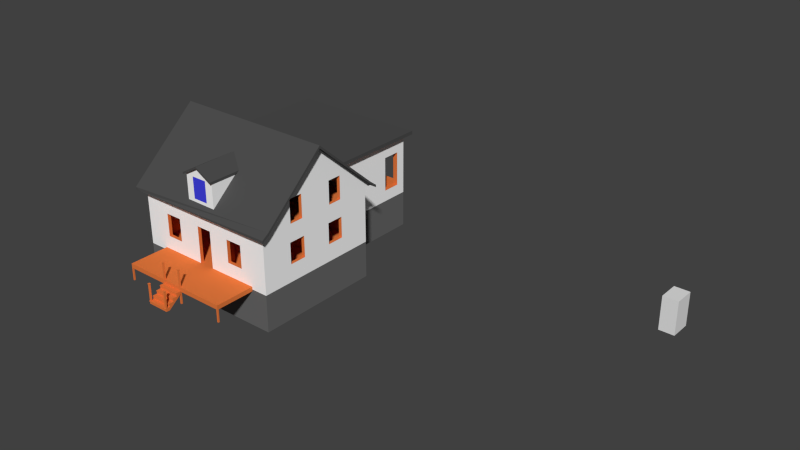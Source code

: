 # Source: masionchezlinda.blend  (saved by Blender 2.77.0; exported with 4.5.12 LTS)
import bpy
from mathutils import Matrix  # noqa: F401  (used for matrix-valued properties, if any)

bpy.ops.wm.read_factory_settings(use_empty=True)
scene = bpy.context.scene
scene.name = 'Scene'

# ---- collections
col_collection_1 = bpy.data.collections.new('Collection 1'); scene.collection.children.link(col_collection_1)

# ---- materials (node trees are filled in below, after node groups)
mat_wood = bpy.data.materials.new('Wood')
mat_wood.alpha_threshold = 0.0
mat_wood.use_transparent_shadow = False
mat_wood.diffuse_color = (0.8, 0.1965, 0.04864, 1.0)
mat_wood.roughness = 0.5
mat_wood.specular_intensity = 1.0
mat_extwalls = bpy.data.materials.new('ExtWalls')
mat_extwalls.alpha_threshold = 0.0
mat_extwalls.use_transparent_shadow = False
mat_extwalls.diffuse_color = (1.0, 1.0, 1.0, 1.0)
mat_extwalls.roughness = 0.5
mat_roof = bpy.data.materials.new('Roof')
mat_roof.alpha_threshold = 0.0
mat_roof.use_transparent_shadow = False
mat_roof.diffuse_color = (0.07658, 0.07658, 0.07658, 1.0)
mat_roof.roughness = 0.5
mat_black_wood = bpy.data.materials.new('Black Wood')
mat_black_wood.alpha_threshold = 0.0
mat_black_wood.use_transparent_shadow = False
mat_black_wood.diffuse_color = (0.0, 0.0, 0.0, 1.0)
mat_black_wood.roughness = 0.5
mat_glass = bpy.data.materials.new('Glass')
mat_glass.alpha_threshold = 0.0
mat_glass.use_transparent_shadow = False
mat_glass.diffuse_color = (0.05571, 0.0576, 0.8, 1.0)
mat_glass.roughness = 0.5
mat_concrete = bpy.data.materials.new('Concrete')
mat_concrete.alpha_threshold = 0.0
mat_concrete.use_transparent_shadow = False
mat_concrete.diffuse_color = (0.1424, 0.1424, 0.1424, 1.0)
mat_concrete.roughness = 0.5
mat_concrete.specular_intensity = 0.0

# ---- material node trees

# ---- world
world_world = bpy.data.worlds.new('World'); scene.world = world_world
world_world.color = (0.05088, 0.05088, 0.05088)
world_world.use_sun_shadow = False
world_world.sun_shadow_jitter_overblur = 0.0
world_world.cycles.sampling_method = 'NONE'
world_world.cycles.sample_map_resolution = 256

# ---- meshes
me_cube = bpy.data.meshes.new('Cube')
me_cube.from_pydata([(-10.3, -7.692, -3.619), (-10.3, -7.692, 3.325), (-10.3, 0.6818, -3.619), (-10.3, 0.6818, 3.325), (-4.267, -7.692, -3.619), (-4.267, -7.692, 3.325), (-4.267, 0.6818, -3.619), (-4.267, 0.6818, 3.325)], [], [(1, 3, 2, 0), (3, 7, 6, 2), (7, 5, 4, 6), (5, 1, 0, 4), (0, 2, 6, 4), (5, 7, 3, 1)])
me_cube.use_remesh_preserve_volume = False
me_cube.use_remesh_preserve_attributes = False
me_cube.use_mirror_vertex_groups = False
me_cube.update()
me_1 = bpy.data.meshes.new('1')
me_1.from_pydata([(-7.075, 6.352, 3.0), (-7.075, 7.803, 3.0), (-7.075, 7.803, 11.0), (-7.075, 6.352, 11.0), (3.681, 6.352, 11.0), (3.681, 6.352, 3.0), (12.85, 6.352, 3.0), (12.85, 6.352, 11.54), (-18.42, 6.352, 11.54), (3.681, 7.803, 3.0), (-27.24, 7.803, 3.0), (-26.97, 7.803, 4.614), (-21.7, 7.803, 4.614), (-21.7, 7.803, 11.46), (19.35, 7.803, 12.17), (19.35, 7.803, 3.0), (3.681, 7.803, 11.0), (-26.97, 7.803, 11.46), (-27.24, 7.803, 12.17), (12.82, -10.6, 3.0), (12.82, -9.617, 3.0), (12.85, -4.935, 3.0), (12.85, -4.935, 10.0), (-18.42, -39.68, 11.54), (12.82, -39.68, 11.54), (-18.42, -10.26, 6.579), (-18.42, -22.73, 5.766), (-18.42, -29.18, 5.766), (-18.42, -39.68, 3.0), (-18.42, -4.889, 9.816), (-18.42, -4.889, 6.579), (19.35, 45.95, 3.0), (-20.09, 45.95, 3.0), (-20.09, 47.89, 3.0), (-26.33, 47.89, 3.0), (-26.33, 45.95, 3.0), (-27.24, 45.95, 3.0), (-27.24, 45.95, 12.17), (-27.24, 9.476, 4.614), (-27.24, 9.476, 11.46), (-27.24, 16.65, 11.46), (19.35, 45.95, 12.17), (19.35, 37.26, 11.41), (19.35, 37.26, 4.698), (19.35, 44.23, 11.41), (5.727, -39.68, 3.0), (11.73, -39.68, 3.0), (12.82, -39.68, 3.0), (12.82, -32.62, 3.0), (12.82, -27.86, 3.0), (12.82, -22.68, 3.0), (7.978, -22.68, 3.0), (12.82, -10.6, 2.5), (13.5, -9.617, 3.0), (13.57, -4.935, 3.0), (11.73, -39.68, 10.0), (5.727, -39.68, 10.0), (-9.859, -39.68, 9.869), (-9.859, -39.68, 5.544), (-18.42, -4.831, 17.58), (-18.42, -16.66, 24.01), (-18.42, -23.23, 17.58), (-18.42, -23.23, 13.16), (-18.42, -28.61, 13.16), (-18.42, -10.22, 13.16), (-18.42, -10.22, 17.58), (-18.42, -29.18, 9.858), (-18.42, -22.73, 9.858), (12.82, -9.617, 10.0), (12.82, -27.86, 10.0), (-19.72, -4.889, 6.579), (-19.72, -10.26, 6.579), (-18.42, -10.26, 9.816), (-19.72, -22.73, 5.766), (-19.72, -29.18, 5.766), (-19.72, -4.889, 9.816), (-27.24, 16.65, 4.614), (-27.24, 37.03, 4.614), (-27.24, 37.03, 11.46), (-6.35, 45.95, 4.675), (-7.102, 45.95, 4.675), (-19.18, 45.95, 4.675), (6.544, 45.95, 4.675), (6.544, 45.95, 11.62), (5.726, 45.95, 11.62), (5.726, 45.95, 4.675), (-20.09, 45.95, 10.0), (-20.09, 47.89, 10.0), (-20.09, 47.89, 2.5), (-26.33, 47.89, 2.5), (-26.33, 47.89, 10.0), (-26.33, 45.95, 10.0), (-19.18, 45.95, 11.62), (-7.102, 45.95, 11.62), (-29.0, 9.476, 4.614), (-29.0, 9.476, 11.46), (-29.0, 16.65, 11.46), (18.62, 45.95, 11.62), (18.62, 45.95, 4.675), (19.35, 44.23, 4.698), (21.29, 44.23, 11.41), (21.29, 37.26, 11.41), (21.29, 37.26, 4.698), (-3.412, -39.68, 5.544), (-3.412, -39.68, 9.869), (5.727, -41.02, 3.0), (11.73, -41.02, 3.0), (12.82, -32.62, 10.0), (13.54, -27.86, 3.0), (13.54, -32.62, 3.0), (12.82, -22.68, 2.5), (7.978, -22.68, 2.5), (3.675, 6.352, 2.5), (35.98, 6.352, 2.5), (12.82, -12.0, 2.5), (13.57, -4.935, 10.0), (13.5, -9.617, 10.0), (13.57, 6.352, 3.0), (13.5, -11.05, 3.0), (35.98, -11.03, 3.0), (35.98, 6.352, 3.0), (11.73, -41.02, 10.0), (5.727, -41.02, 10.0), (-9.859, -41.02, 9.869), (-9.859, -41.02, 5.544), (-19.72, -10.22, 17.58), (-19.72, -4.831, 17.58), (-18.42, -4.831, 13.16), (-18.42, 6.352, 13.49), (-18.42, -39.68, 13.49), (-18.42, -28.61, 17.58), (-19.72, -23.23, 17.58), (-19.72, -23.23, 15.3), (-19.72, -23.23, 13.16), (-19.72, -28.61, 13.16), (-19.72, -10.22, 13.16), (-19.72, -29.18, 9.858), (-19.72, -22.73, 9.858), (-19.72, -10.26, 9.816), (-19.72, 5.836, 12.17), (-19.72, 5.836, 3.0), (-19.72, 5.836, 2.5), (-19.72, -41.02, 2.5), (-19.72, -41.02, 3.0), (-29.0, 16.65, 4.614), (-27.24, 44.21, 11.46), (-27.24, 44.21, 4.614), (-29.0, 37.03, 4.614), (-29.0, 37.03, 5.942), (-29.0, 37.03, 11.46), (5.726, 47.89, 4.675), (-6.35, 47.89, 4.675), (-6.35, 45.95, 11.62), (-7.102, 47.89, 4.675), (-19.18, 47.89, 4.675), (6.544, 47.89, 4.675), (6.544, 47.89, 11.62), (5.726, 47.89, 11.62), (-29.0, 47.89, 12.17), (-6.35, 47.89, 11.62), (-7.102, 47.89, 11.62), (-19.18, 47.89, 11.62), (-29.0, 47.89, 3.0), (-29.0, 47.89, 2.5), (-29.0, 47.89, 2.784), (21.29, 47.89, 2.5), (21.29, 47.89, 3.0), (21.29, 47.89, -1.0), (21.29, 47.89, -4.5), (-20.09, 47.89, -4.5), (-26.33, 47.89, -4.5), (-29.0, 47.89, -4.5), (-29.0, 47.89, 1.913), (-29.0, 47.89, 14.37), (-29.0, 41.93, 4.614), (-29.0, 44.21, 4.614), (-29.0, 44.21, 11.46), (-29.0, 5.836, 3.0), (-29.0, 5.836, 12.17), (-29.0, 5.836, 14.37), (18.62, 47.89, 11.62), (18.62, 47.89, 4.675), (21.29, 44.23, 4.698), (21.29, 7.803, 12.17), (21.29, 7.803, 3.0), (21.29, 7.803, 2.5), (-3.412, -41.02, 5.544), (-3.412, -41.02, 9.869), (13.54, -32.62, 10.0), (13.54, -39.68, 3.0), (35.98, -39.68, 3.0), (35.98, -11.65, 3.0), (13.54, -11.67, 3.0), (13.54, -27.86, 10.0), (8.778, -39.68, 2.5), (-18.42, -39.68, 2.5), (3.675, 6.352, -4.5), (35.98, 6.352, -4.5), (35.98, -39.68, 2.5), (35.98, 6.352, 11.54), (13.57, 6.352, 11.54), (13.5, -11.05, 11.54), (35.98, -11.03, 11.54), (35.98, -10.91, 5.803), (35.98, -4.467, 5.803), (35.98, -4.467, 9.807), (-19.72, -41.02, 13.06), (-19.72, -41.02, 12.17), (19.88, -41.02, 5.544), (19.88, -41.02, 9.869), (26.33, -41.02, 9.869), (37.29, -41.02, 12.17), (37.29, -41.02, 13.06), (-19.72, -4.831, 13.16), (-19.72, 5.836, 13.55), (-19.72, 5.836, 13.06), (-19.72, -28.61, 17.58), (-19.72, -28.61, 14.35), (-19.72, -41.06, 13.06), (-19.72, -16.65, 24.32), (-22.27, 5.836, 14.37), (-26.97, 5.836, 4.614), (-26.97, 5.836, 11.46), (-21.7, 5.836, 11.46), (-29.0, 5.836, 2.5), (-21.7, 5.836, 4.614), (-19.72, 5.836, -4.5), (-19.72, -41.02, -4.5), (37.29, -41.02, 2.5), (37.29, -41.02, 3.0), (21.29, 47.89, 14.37), (21.29, 47.89, 12.17), (21.29, 7.803, -4.5), (-29.0, 5.836, -4.5), (-30.92, 4.368, 14.37), (-30.92, 50.63, 14.37), (21.29, 7.803, 14.37), (21.29, 7.803, 13.06), (37.29, 7.803, 13.06), (37.29, 7.803, 12.17), (37.29, 7.803, 3.0), (37.29, 7.803, 2.5), (13.54, -11.67, 11.54), (13.54, -39.68, 11.54), (35.98, -39.68, 11.54), (19.88, -39.68, 5.544), (26.33, -39.68, 5.544), (26.33, -39.68, 9.869), (35.98, -29.07, 5.803), (35.98, -22.63, 5.803), (35.98, -22.63, 9.807), (35.98, -11.65, 11.54), (35.98, -39.68, -4.5), (-18.42, -39.68, -4.5), (-18.42, 7.803, 2.5), (-18.42, 7.803, -4.5), (-27.24, 7.803, 2.5), (-27.24, 29.49, 2.5), (3.675, 29.49, 2.5), (3.675, 29.49, -4.5), (-27.24, 29.49, -4.5), (-27.24, 7.803, -4.5), (35.98, -10.91, 9.807), (37.29, -10.91, 5.803), (37.29, -4.467, 5.803), (37.29, -4.467, 9.807), (37.29, -43.69, 13.06), (-19.72, -43.69, 13.06), (26.33, -41.02, 5.544), (19.88, -39.68, 9.869), (37.29, -29.07, 9.807), (37.29, -22.63, 9.807), (37.29, -10.91, 9.807), (37.29, -40.97, 14.2), (37.29, -42.16, 13.8), (37.29, -43.69, 13.55), (37.29, -29.07, 5.803), (-22.27, -16.64, 24.17), (-19.72, -30.21, 18.22), (-22.27, 4.368, 14.37), (37.29, -41.02, -4.5), (37.29, -22.63, 5.803), (23.38, 50.63, 14.37), (37.29, 7.803, -4.5), (-30.92, 4.368, 15.08), (-30.92, 50.63, 15.08), (23.38, 6.533, 14.37), (37.29, 10.44, 13.09), (21.29, 10.44, 13.09), (37.29, -10.22, 13.16), (37.29, 10.44, 13.56), (37.29, 8.781, 13.81), (37.29, 7.716, 14.13), (37.29, -16.64, 25.05), (37.29, -4.831, 17.58), (37.29, -4.831, 13.16), (35.98, -29.07, 9.807), (35.98, -10.22, 13.16), (35.98, -4.831, 13.16), (35.98, -4.831, 17.58), (37.29, -28.52, 13.16), (37.29, -28.52, 17.58), (37.29, -23.14, 17.58), (37.29, -30.24, 18.93), (40.07, -43.69, 13.06), (40.07, -43.69, 13.55), (-22.27, -41.06, 13.06), (23.38, 50.63, 15.08), (40.07, 7.803, 14.56), (23.38, 4.368, 14.37), (21.29, 10.44, 13.56), (37.29, -10.22, 17.58), (37.29, -23.14, 13.16), (40.07, 10.44, 13.09), (40.07, 7.827, 14.09), (35.98, -39.68, 14.2), (35.98, -28.52, 14.2), (35.98, -28.52, 13.16), (35.98, -23.14, 13.16), (35.98, -23.14, 14.2), (35.98, -11.65, 14.2), (35.98, -10.22, 17.58), (35.98, -11.03, 20.96), (-22.27, -16.64, 25.32), (35.98, -28.52, 17.58), (35.98, -23.14, 17.58), (40.07, -41.06, 14.43), (40.07, -41.04, 13.9), (40.07, -16.64, 24.8), (40.07, -16.64, 25.32), (-22.27, -30.34, 17.97), (-22.27, -43.69, 13.06), (40.07, 10.44, 13.56), (35.98, -24.0, 21.16), (-22.27, -41.06, 14.43), (-22.27, -43.69, 13.55), (7.273, -22.68, 3.0), (7.273, -22.68, 11.54), (7.305, -10.6, 11.54), (7.305, -10.6, 3.0), (7.978, -22.68, 11.54), (12.83, -10.6, 11.54), (12.82, -10.6, 10.0), (7.978, -10.6, 10.0), (7.978, -10.6, 3.0), (7.978, -11.27, 10.0), (7.978, -11.27, 11.54), (12.82, -11.27, 11.54), (12.82, -11.27, 10.0), (7.978, -27.86, 3.0), (7.978, -10.6, 2.5), (7.978, -12.0, 2.5), (12.82, -12.0, 2.0), (12.82, -13.0, 2.0), (12.82, -13.0, 1.5), (12.82, -14.0, 1.5), (12.82, -14.0, 1.0), (12.82, -15.0, 1.0), (12.82, -15.0, 0.5), (12.82, -16.0, 0.5), (12.82, -16.0, 0.0), (12.82, -17.0, 0.0), (12.82, -17.0, -0.5), (12.82, -18.0, -0.5), (12.82, -18.0, -1.0), (12.82, -19.0, -1.0), (12.82, -19.0, -1.5), (12.82, -20.0, -1.5), (12.82, -20.0, -2.0), (12.82, -21.0, -2.0), (12.82, -21.0, -2.5), (12.82, -22.0, -2.5), (12.82, -22.0, -3.0), (12.82, -23.0, -3.0), (12.82, -23.0, -3.5), (12.82, -24.0, -3.5), (12.82, -24.0, -4.0), (12.82, -25.0, -4.0), (12.82, -25.0, -4.5), (7.978, -25.0, -4.5), (7.978, -25.0, -4.0), (7.978, -24.0, -4.0), (7.978, -24.0, -3.5), (7.978, -23.0, -3.5), (7.978, -23.0, -3.0), (7.978, -22.0, -3.0), (7.978, -22.0, -2.5), (7.978, -21.0, -2.5), (7.978, -21.0, -2.0), (7.978, -20.0, -2.0), (7.978, -20.0, -1.5), (7.978, -19.0, -1.5), (7.978, -19.0, -1.0), (7.978, -18.0, -1.0), (7.978, -18.0, -0.5), (7.978, -17.0, -0.5), (7.978, -17.0, 0.0), (7.978, -16.0, 0.0), (7.978, -16.0, 0.5), (7.978, -15.0, 0.5), (7.978, -15.0, 1.0), (7.978, -14.0, 1.0), (7.978, -14.0, 1.5), (7.978, -13.0, 1.5), (7.978, -13.0, 2.0), (7.978, -12.0, 2.0), (-18.42, 6.352, 3.0), (-18.42, 6.352, 2.5), (23.38, 4.368, 15.08), (-22.27, 4.368, 15.08), (-19.72, 4.368, 14.37), (30.87, -56.34, -0.2142), (30.87, -41.06, 2.179), (30.87, -56.34, 2.179), (-12.09, -56.34, -0.2142), (30.87, -41.02, 3.0), (30.87, -56.34, 3.0), (-12.09, -56.34, 2.179), (-12.09, -41.02, 2.179), (-12.09, -41.02, 3.0), (-12.09, -56.34, 3.0), (12.92, -56.34, 2.179), (4.634, -56.34, 2.179), (12.92, -56.34, 1.734), (12.92, -61.3, -0.2248), (4.634, -61.3, -0.2248), (4.634, -56.34, 1.734), (12.92, -56.34, 2.114), (12.92, -58.0, 2.114), (12.92, -58.0, 1.615), (12.92, -58.0, 1.473), (12.92, -59.59, 1.473), (12.92, -59.59, 0.9862), (12.92, -59.59, 0.8437), (12.92, -61.18, 0.8437), (12.92, -61.18, 0.3807), (12.92, -61.18, 0.2263), (12.92, -62.7, 0.2263), (12.92, -62.7, -0.2248), (4.634, -62.7, -0.2248), (4.634, -62.7, 0.2263), (4.634, -61.18, 0.2263), (4.634, -61.18, 0.3807), (4.634, -61.18, 0.8437), (4.634, -59.59, 0.8437), (4.634, -59.59, 0.9862), (4.634, -59.59, 1.473), (4.634, -58.0, 1.473), (4.634, -58.0, 1.615), (4.634, -58.0, 2.114), (4.634, -56.34, 2.114), (12.92, -56.32, 2.257), (12.92, -58.12, 2.257), (12.92, -58.12, 2.114), (12.92, -59.78, 1.473), (12.92, -59.78, 1.615), (12.92, -61.35, 0.8437), (12.92, -61.35, 0.9862), (12.92, -62.94, 0.2263), (12.92, -62.22, 0.3807), (12.92, -62.73, 0.3807), (12.92, -62.94, 0.3807), (4.634, -62.94, 0.2263), (4.634, -62.94, 0.3807), (4.634, -61.35, 0.8437), (4.634, -61.35, 0.9862), (4.634, -59.78, 1.473), (4.634, -59.78, 1.615), (4.634, -56.32, 2.257), (4.634, -58.12, 2.257), (4.634, -58.12, 2.114), (12.26, -62.22, 0.3807), (12.26, -62.22, 3.478), (12.92, -62.22, 3.478), (12.92, -62.73, 3.478), (12.26, -62.73, 0.3807), (12.26, -62.73, 3.478), (12.92, -62.12, 3.478), (12.26, -62.12, 3.478), (12.14, -62.12, 3.478), (12.98, -62.12, 3.478), (12.26, -62.82, 3.478), (12.14, -62.82, 3.478), (12.98, -62.82, 3.478), (12.92, -62.82, 3.478), (12.98, -62.12, 3.61), (12.98, -62.82, 3.61), (12.14, -62.82, 3.61), (12.14, -62.12, 3.61), (5.331, -62.22, 0.3807), (4.666, -62.22, 0.3807), (4.666, -62.22, 3.478), (5.331, -62.22, 3.478), (5.331, -62.73, 3.478), (5.331, -62.73, 0.3807), (4.666, -62.73, 0.3807), (4.666, -62.73, 3.478), (5.331, -62.12, 3.478), (4.666, -62.12, 3.478), (4.551, -62.12, 3.478), (5.386, -62.12, 3.478), (4.666, -62.82, 3.478), (4.551, -62.82, 3.478), (5.386, -62.82, 3.478), (5.331, -62.82, 3.478), (5.386, -62.12, 3.61), (5.386, -62.82, 3.61), (4.551, -62.82, 3.61), (4.551, -62.12, 3.61), (12.92, -55.79, 2.982), (12.26, -55.79, 2.982), (12.26, -55.79, 6.08), (12.92, -55.79, 6.08), (12.92, -56.3, 6.08), (12.92, -56.3, 2.982), (12.26, -56.3, 2.982), (12.26, -56.3, 6.08), (12.92, -55.7, 6.08), (12.26, -55.7, 6.08), (12.14, -55.7, 6.08), (12.98, -55.7, 6.08), (12.26, -56.39, 6.08), (12.14, -56.39, 6.08), (12.98, -56.39, 6.08), (12.92, -56.39, 6.08), (12.98, -55.7, 6.212), (12.98, -56.39, 6.212), (12.14, -56.39, 6.212), (12.14, -55.7, 6.212), (5.331, -55.79, 2.982), (4.666, -55.79, 2.982), (4.666, -55.79, 6.08), (5.331, -55.79, 6.08), (5.331, -56.3, 6.08), (5.331, -56.3, 2.982), (4.666, -56.3, 2.982), (4.666, -56.3, 6.08), (5.331, -55.7, 6.08), (4.666, -55.7, 6.08), (4.551, -55.7, 6.08), (5.386, -55.7, 6.08), (4.666, -56.39, 6.08), (4.551, -56.39, 6.08), (5.331, -56.39, 6.08), (5.386, -56.39, 6.08), (5.386, -55.7, 6.212), (5.386, -56.39, 6.212), (4.551, -56.39, 6.212), (4.551, -55.7, 6.212), (-29.0, 66.42, 0.2146), (-29.0, 66.21, 0.2146), (-29.0, 64.69, 0.2146), (-29.0, 64.69, 0.3218), (-29.0, 66.42, 0.3218), (-19.65, 66.42, 0.3218), (-19.65, 66.42, 0.2146), (-29.0, 59.87, 1.913), (-29.0, 59.87, 2.121), (-29.0, 61.51, 2.121), (-29.0, 61.51, 1.605), (-29.0, 61.51, 1.468), (-29.0, 63.01, 1.468), (-29.0, 63.01, 0.9582), (-29.0, 63.01, 0.8494), (-29.0, 64.69, 0.8494), (-29.0, 66.21, -0.2142), (-29.0, 64.74, -0.2142), (-29.0, 59.87, 1.699), (-19.65, 64.69, 0.3218), (-19.65, 64.69, 0.2146), (-19.65, 66.21, 0.2146), (-19.65, 59.87, 1.699), (-19.65, 59.87, 1.913), (-29.0, 61.64, 2.121), (-29.0, 59.87, 2.258), (-29.0, 61.64, 2.258), (-19.65, 61.51, 2.121), (-19.65, 61.51, 1.605), (-29.0, 63.27, 1.468), (-29.0, 63.27, 1.605), (-19.65, 63.01, 1.468), (-19.65, 63.01, 0.9582), (-29.0, 64.83, 0.8494), (-29.0, 64.83, 0.9582), (-19.65, 64.69, 0.8494), (-19.65, 66.21, -0.2142), (-19.65, 64.74, -0.2142), (-19.65, 63.01, 0.8494), (-19.65, 61.51, 1.468), (-19.65, 59.87, 2.121), (-19.65, 61.64, 2.258), (-19.65, 61.64, 2.121), (-19.65, 59.87, 2.258), (-19.65, 63.27, 1.605), (-19.65, 63.27, 1.468), (-19.65, 64.83, 0.9582), (-19.65, 64.83, 0.8494), (-29.0, 59.17, 1.913), (-19.65, 59.17, 1.913), (-19.65, 47.89, 1.913), (-29.0, 59.87, 2.784), (-19.65, 59.87, 2.784), (-19.65, 47.89, 2.784), (-28.43, 59.87, 1.699), (-28.43, 59.87, -0.2142), (-29.0, 59.87, -0.2142), (-28.43, 59.17, -0.2142), (-29.0, 59.17, -0.2142), (-28.43, 59.87, 1.913), (-28.43, 59.17, 1.913), (-19.65, 59.87, -0.2142), (-20.27, 59.87, -0.2142), (-20.27, 59.87, 1.699), (-19.65, 59.17, -0.2142), (-20.27, 59.17, -0.2142), (-20.27, 59.17, 1.913), (-20.27, 59.87, 1.913), (-28.28, 66.24, 0.3175), (-28.95, 66.24, 0.3175), (-28.95, 66.24, 3.415), (-28.28, 66.24, 3.415), (-28.28, 65.73, 3.415), (-28.28, 65.73, 0.3175), (-28.95, 65.73, 0.3175), (-28.95, 65.73, 3.415), (-28.28, 66.33, 3.415), (-28.95, 66.33, 3.415), (-29.06, 66.33, 3.415), (-28.23, 66.33, 3.415), (-28.95, 65.64, 3.415), (-29.06, 65.64, 3.415), (-28.23, 65.64, 3.415), (-28.28, 65.64, 3.415), (-28.23, 66.33, 3.547), (-28.23, 65.64, 3.547), (-29.06, 65.64, 3.547), (-29.06, 66.33, 3.547), (-19.73, 66.24, 0.3175), (-20.4, 66.24, 0.3175), (-20.4, 66.24, 3.415), (-19.73, 66.24, 3.415), (-19.73, 65.73, 3.415), (-19.73, 65.73, 0.3175), (-20.4, 65.73, 0.3175), (-20.4, 65.73, 3.415), (-19.73, 66.33, 3.415), (-20.4, 66.33, 3.415), (-20.51, 66.33, 3.415), (-19.68, 66.33, 3.415), (-20.4, 65.64, 3.415), (-20.51, 65.64, 3.415), (-19.68, 65.64, 3.415), (-19.73, 65.64, 3.415), (-19.68, 66.33, 3.547), (-19.68, 65.64, 3.547), (-20.51, 65.64, 3.547), (-20.51, 66.33, 3.547), (-19.73, 59.7, 2.765), (-20.4, 59.7, 2.765), (-20.4, 59.7, 5.862), (-19.73, 59.7, 5.862), (-19.73, 59.19, 5.862), (-19.73, 59.19, 2.765), (-20.4, 59.19, 2.765), (-20.4, 59.19, 5.862), (-19.73, 59.79, 5.862), (-20.4, 59.79, 5.862), (-20.51, 59.79, 5.862), (-19.68, 59.79, 5.862), (-20.4, 59.1, 5.862), (-20.51, 59.1, 5.862), (-19.68, 59.1, 5.862), (-19.73, 59.1, 5.862), (-19.68, 59.79, 5.995), (-19.68, 59.1, 5.995), (-20.51, 59.1, 5.995), (-20.51, 59.79, 5.995), (-28.27, 59.7, 2.765), (-28.94, 59.7, 2.765), (-28.94, 59.7, 5.862), (-28.27, 59.7, 5.862), (-28.27, 59.19, 5.862), (-28.27, 59.19, 2.765), (-28.94, 59.19, 2.765), (-28.94, 59.19, 5.862), (-28.27, 59.79, 5.862), (-28.94, 59.79, 5.862), (-29.05, 59.79, 5.862), (-28.22, 59.79, 5.862), (-28.94, 59.1, 5.862), (-29.05, 59.1, 5.862), (-28.22, 59.1, 5.862), (-28.27, 59.1, 5.862), (-28.22, 59.79, 5.995), (-28.22, 59.1, 5.995), (-29.05, 59.1, 5.995), (-29.05, 59.79, 5.995), (14.77, -41.06, 14.43), (14.77, -41.06, 19.37), (11.56, -41.06, 19.14), (11.56, -41.06, 15.14), (5.656, -41.06, 15.14), (5.608, -41.06, 19.14), (2.642, -41.06, 19.37), (2.642, -41.06, 14.43), (14.77, -29.67, 19.37), (8.706, -41.06, 21.1), (2.642, -29.67, 19.37), (15.22, -24.54, 19.25), (15.22, -41.06, 19.25), (14.77, -42.1, 19.37), (8.706, -42.1, 21.1), (8.706, -24.54, 21.1), (15.22, -42.1, 19.25), (15.22, -24.54, 19.6), (15.22, -41.06, 19.6), (15.22, -42.1, 19.6), (2.642, -42.1, 19.37), (8.706, -42.1, 21.45), (2.023, -42.1, 19.6), (2.023, -42.1, 19.25), (2.023, -24.54, 19.6), (2.023, -41.06, 19.25), (2.023, -24.54, 19.25), (8.706, -24.54, 21.45), (8.706, -41.06, 21.45), (2.023, -41.06, 19.6), (30.87, -55.8, -0.2142), (30.3, -56.34, -0.2142), (30.3, -55.8, -0.2142), (30.87, -55.8, 2.179), (30.3, -56.34, 2.179), (30.3, -55.8, 2.179), (-11.6, -56.34, -0.2142), (-12.09, -55.8, -0.2142), (-11.6, -55.8, -0.2142), (-11.6, -56.34, 2.179), (-12.09, -55.8, 2.179), (-11.6, -55.8, 2.179), (12.92, -55.79, -0.2142), (12.26, -55.79, -0.2142), (12.92, -56.3, -0.2142), (12.26, -56.3, -0.2142), (5.331, -55.79, -0.2142), (4.666, -55.79, -0.2142), (5.331, -56.3, -0.2142), (4.666, -56.3, -0.2142), (7.978, -24.0, -4.5), (12.82, -24.0, -4.5), (12.82, -10.6, 2.0), (7.978, -10.6, 2.0), (12.82, -27.0, 3.0), (12.82, -27.0, 3.5), (12.82, -26.0, 3.5), (12.82, -26.0, 4.0), (12.82, -25.0, 4.0), (12.82, -25.0, 4.5), (12.82, -24.0, 4.5), (12.82, -24.0, 5.0), (12.82, -23.0, 5.0), (12.82, -23.0, 5.5), (12.82, -22.0, 5.5), (12.82, -22.0, 6.0), (12.82, -21.0, 6.0), (12.82, -21.0, 6.5), (12.82, -20.0, 6.5), (12.82, -20.0, 7.0), (12.82, -19.0, 7.0), (12.82, -19.0, 7.5), (12.82, -18.0, 7.5), (12.82, -18.0, 8.0), (7.978, -18.0, 8.0), (7.978, -18.0, 7.5), (7.978, -19.0, 7.5), (7.978, -19.0, 7.0), (7.978, -20.0, 7.0), (7.978, -20.0, 6.5), (7.978, -21.0, 6.5), (7.978, -21.0, 6.0), (7.978, -22.0, 6.0), (7.978, -22.0, 5.5), (7.978, -23.0, 5.5), (7.978, -23.0, 5.0), (7.978, -24.0, 5.0), (7.978, -24.0, 4.5), (7.978, -25.0, 4.5), (7.978, -25.0, 4.0), (7.978, -26.0, 4.0), (7.978, -26.0, 3.5), (7.978, -27.0, 3.5), (7.978, -27.0, 3.0), (12.82, -17.0, 8.0), (12.82, -17.0, 8.5), (12.82, -16.0, 8.5), (12.82, -16.0, 9.0), (12.82, -15.0, 9.0), (12.82, -15.0, 9.5), (12.82, -14.0, 9.5), (12.82, -14.0, 10.0), (12.82, -13.0, 10.0), (12.82, -13.0, 10.5), (12.82, -12.0, 10.5), (12.82, -11.94, 11.02), (7.978, -11.94, 11.02), (7.978, -12.0, 10.5), (7.978, -13.0, 10.5), (7.978, -13.0, 10.0), (7.978, -14.0, 10.0), (7.978, -14.0, 9.5), (7.978, -15.0, 9.5), (7.978, -15.0, 9.0), (7.978, -16.0, 9.0), (7.978, -16.0, 8.5), (7.978, -17.0, 8.5), (7.978, -17.0, 8.0), (12.82, -25.82, 3.0), (12.82, -25.82, 3.5), (12.82, -24.82, 3.5), (12.82, -24.82, 4.0), (12.82, -23.82, 4.0), (12.82, -23.82, 4.5), (12.82, -22.82, 4.5), (12.82, -22.82, 5.0), (12.82, -21.82, 5.0), (12.82, -21.82, 5.5), (12.82, -20.82, 5.5), (12.82, -20.82, 6.0), (12.82, -19.82, 6.0), (12.82, -19.82, 6.5), (12.82, -18.82, 6.5), (12.82, -18.82, 7.0), (12.82, -17.82, 7.0), (12.82, -17.82, 7.5), (12.82, -16.82, 7.5), (12.82, -16.82, 8.0), (7.978, -16.82, 8.0), (7.978, -16.82, 7.5), (7.978, -17.82, 7.5), (7.978, -17.82, 7.0), (7.978, -18.82, 7.0), (7.978, -18.82, 6.5), (7.978, -19.82, 6.5), (7.978, -19.82, 6.0), (7.978, -20.82, 6.0), (7.978, -20.82, 5.5), (7.978, -21.82, 5.5), (7.978, -21.82, 5.0), (7.978, -22.82, 5.0), (7.978, -22.82, 4.5), (7.978, -23.82, 4.5), (7.978, -23.82, 4.0), (7.978, -24.82, 4.0), (7.978, -24.82, 3.5), (7.978, -25.82, 3.5), (7.978, -25.82, 3.0), (12.82, -15.82, 8.0), (12.82, -15.82, 8.5), (12.82, -14.82, 8.5), (12.82, -14.82, 9.0), (12.82, -13.82, 9.0), (12.82, -13.82, 9.5), (12.82, -12.82, 9.5), (12.82, -12.82, 10.0), (12.82, -11.82, 10.0), (12.82, -11.82, 10.5), (12.82, -10.82, 10.5), (7.978, -10.82, 10.5), (7.978, -11.82, 10.5), (7.978, -11.82, 10.0), (7.978, -12.82, 10.0), (7.978, -12.82, 9.5), (7.978, -13.82, 9.5), (7.978, -13.82, 9.0), (7.978, -14.82, 9.0), (7.978, -14.82, 8.5), (7.978, -15.82, 8.5), (7.978, -15.82, 8.0), (12.92, -56.34, 2.223), (4.634, -56.34, 2.223)], [(348, 347), (790, 349), (49, 349), (49, 751), (863, 864), (867, 868)], [(0, 1, 2, 3), (0, 3, 4, 5, 6, 7, 8, 406), (9, 1, 0, 5), (10, 11, 12, 13, 2, 1), (14, 15, 9, 16, 2, 13, 17, 11, 10, 18), (16, 4, 3, 2), (406, 344, 19, 20, 21, 6, 5, 0), (5, 4, 16, 9), (23, 8, 7, 341, 347, 24), (25, 26, 27, 28, 406, 8, 29, 30), (10, 1, 9, 15, 31, 32, 33, 34, 35, 36), (37, 18, 10, 38, 39, 40), (37, 41, 14, 18), (42, 43, 31, 15, 14, 44), (28, 45, 46, 47, 48, 49, 50, 51, 344, 406), (19, 344, 350, 52), (21, 20, 53, 54), (21, 22, 68, 20, 19, 50, 49, 69, 107, 48, 47, 24, 347, 341, 7, 6), (55, 56, 57, 58, 28, 23, 24, 47, 46), (59, 60, 61, 62, 63, 23, 8, 64, 65), (28, 27, 66, 67, 8, 23), (70, 71, 25, 30), (72, 29, 8, 67, 26, 25), (73, 74, 27, 26), (75, 70, 30, 29), (40, 76, 38, 10, 36, 77, 78, 37), (79, 80, 81, 32, 31, 82, 83, 84, 85), (32, 86, 87, 33), (34, 33, 88, 89), (35, 34, 90, 91), (86, 32, 81, 92, 93, 37, 36, 35, 91), (39, 38, 94, 95), (40, 39, 95, 96), (83, 97, 98, 82, 31, 41, 37), (43, 99, 44, 14, 41, 31), (100, 101, 42, 44), (101, 102, 43, 42), (56, 45, 28, 58, 103, 104, 57), (46, 45, 105, 106), (108, 49, 48, 109), (50, 110, 111, 51), (344, 51, 111, 351, 350), (52, 110, 50, 19), (350, 112, 113, 110, 114, 52), (21, 54, 115, 22), (20, 68, 116, 53), (117, 54, 53, 118, 119, 120), (46, 106, 121, 55), (121, 122, 56, 55), (123, 124, 58, 57), (59, 65, 125, 126), (60, 59, 127, 64, 8, 128), (60, 129, 23, 63, 130, 61), (131, 132, 133, 62, 61), (133, 134, 63, 62), (65, 64, 135, 125), (66, 27, 74, 136), (67, 66, 136, 137), (138, 139, 140, 141, 142, 143, 74, 73, 71, 70, 75), (72, 25, 71, 138), (29, 72, 138, 75), (137, 73, 26, 67), (96, 144, 76, 40), (144, 94, 38, 76), (37, 78, 145, 146, 77, 36), (78, 77, 147, 148, 149), (79, 85, 150, 151), (81, 80, 153, 154), (83, 82, 155, 156), (37, 93, 80, 79, 152, 84, 83), (157, 150, 85, 84), (90, 87, 86, 91), (158, 156, 157, 159, 160, 161, 154, 33, 87, 90, 34, 162), (162, 34, 89, 163, 164), (165, 88, 33, 154, 153, 160, 159, 151, 150, 157, 156, 155, 166), (89, 88, 165, 167, 168, 169, 170, 171, 172, 163), (92, 81, 154, 161), (93, 92, 161, 160), (173, 158, 162, 174, 175, 176, 149, 148, 96, 95, 94, 177, 178, 179), (97, 83, 156, 180), (180, 181, 98, 97), (82, 98, 181, 155), (99, 43, 102, 182), (44, 99, 182, 100), (101, 100, 183, 184, 185, 165, 166, 102), (45, 56, 122, 105), (124, 186, 103, 58), (104, 103, 186, 187), (187, 123, 57, 104), (109, 48, 107, 188), (189, 190, 191, 192, 108, 109), (108, 193, 69, 49), (110, 194, 195, 111), (351, 111, 195), (407, 112, 350, 351, 195), (113, 112, 196, 197), (113, 198, 110), (54, 117, 200, 201, 118, 53, 116, 115), (68, 22, 115, 116), (120, 199, 200, 117), (118, 201, 202, 119), (199, 120, 119, 203, 204, 205), (206, 207, 143, 419, 124, 123, 187, 122, 121, 106, 208, 209, 210, 211, 212), (126, 213, 127, 59), (410, 214, 215, 135, 213, 126, 125, 132, 131, 216, 217, 207, 206, 218, 219), (213, 135, 64, 127), (130, 63, 134, 217, 216), (61, 130, 216, 131), (138, 71, 73, 137, 133, 132, 125, 135, 215, 139), (134, 133, 137, 136, 74, 143, 207, 217), (69, 193, 188, 107), (220, 179, 178, 177, 221, 222, 223, 139, 215, 214), (224, 141, 140, 139, 223, 225, 221, 177), (142, 141, 226, 227), (228, 229, 143, 142), (224, 177, 94, 144, 96, 148, 147, 174, 162, 164, 163), (145, 78, 149, 176), (176, 175, 146, 145), (175, 174, 147, 77, 146), (152, 79, 151, 159), (160, 153, 80, 93), (84, 152, 159, 157), (156, 158, 173, 230, 231, 166, 155, 181, 180), (165, 185, 232, 168, 167), (224, 163, 172, 171, 233), (173, 179, 234, 235), (102, 166, 231, 230, 236, 237, 183, 100, 182), (184, 183, 237, 238, 239, 240, 241, 185), (419, 105, 122, 187, 186, 124), (109, 188, 193, 108, 192, 242, 243, 189), (244, 190, 189, 245, 246, 247), (248, 249, 250, 251, 191, 190), (192, 191, 251, 242), (198, 194, 110), (195, 194, 198, 252, 253), (254, 407, 195, 253, 255), (407, 254, 256, 257, 258, 112), (113, 197, 252, 198), (258, 259, 196, 112), (253, 252, 197, 196, 259, 260, 261, 255), (200, 199, 202, 201), (202, 199, 205, 262, 203, 119), (204, 203, 263, 264), (205, 204, 264, 265), (266, 267, 206, 212), (229, 211, 210, 268, 208, 106, 415), (209, 208, 245, 269), (210, 209, 269, 247), (219, 277, 279, 410), (220, 214, 410), (218, 278, 219), (179, 220, 410, 279, 234), (141, 224, 233, 226), (142, 227, 280, 228), (230, 173, 235, 282), (185, 241, 283, 232), (235, 234, 284, 285), (236, 230, 282, 286), (287, 238, 237, 288), (243, 242, 251, 244), (244, 247, 269, 245, 189, 243), (296, 248, 190, 244, 251, 250), (208, 268, 246, 245), (247, 246, 268, 210), (249, 248, 276, 281), (250, 249, 281, 271), (255, 261, 256, 254), (257, 256, 261, 260), (257, 260, 259, 258), (297, 298, 299, 199, 202), (265, 272, 262, 205), (272, 263, 203, 262), (270, 276, 248, 296), (271, 270, 296, 250), (304, 305, 275, 266), (219, 278, 330, 277), (218, 306, 330, 278), (234, 279, 410, 409, 284), (241, 228, 280, 283), (282, 235, 285, 307), (408, 307, 285, 284, 409), (286, 282, 309), (290, 287, 288, 310), (298, 297, 289, 295), (311, 294, 293, 303, 302, 312, 300, 265, 289), (299, 298, 295, 294), (244, 315, 316, 317, 318, 319, 320, 251), (321, 297, 202, 322, 199, 299), (301, 300, 317, 316, 324), (302, 301, 324, 325), (304, 266, 273), (326, 305, 304, 327, 328, 329), (279, 277, 323, 409), (306, 218, 267, 331), (309, 282, 307, 408), (409, 323, 329, 308, 236, 286, 309, 408), (236, 308, 290, 310), (311, 289, 297, 321), (294, 311, 321, 299), (329, 326, 273, 303, 293), (325, 319, 318, 312, 302), (318, 317, 300, 312), (332, 313, 287, 290, 308), (313, 314, 292, 291, 287), (308, 292, 291, 290), (329, 293, 292, 308), (328, 293, 292, 314), (320, 319, 325, 324, 316, 315, 333), (273, 326, 327, 304), (332, 308, 329, 328, 314, 313), (323, 277, 330, 306, 334), (334, 306, 331, 335), (266, 275, 305, 326, 329, 323, 334, 335, 331, 267), (222, 221, 11, 17), (223, 222, 17, 13), (221, 225, 12, 11), (13, 12, 225, 223), (336, 337, 338, 339), (336, 51, 340, 337), (339, 338, 341, 342, 343, 344), (340, 51, 344, 343, 345, 346), (747, 750, 350, 52, 749, 748), (350, 351, 114, 52), (114, 351, 405, 352), (352, 405, 404, 353), (353, 404, 403, 354), (354, 403, 402, 355), (355, 402, 401, 356), (356, 401, 400, 357), (357, 400, 399, 358), (358, 399, 398, 359), (359, 398, 397, 360), (360, 397, 396, 361), (361, 396, 395, 362), (362, 395, 394, 363), (363, 394, 393, 364), (364, 393, 392, 365), (365, 392, 391, 366), (366, 391, 390, 367), (367, 390, 389, 368), (368, 389, 388, 369), (369, 388, 387, 370), (370, 387, 386, 371), (371, 386, 385, 372), (372, 385, 384, 373), (373, 384, 383, 374), (374, 383, 382, 375), (375, 382, 381, 376), (376, 381, 380, 377), (377, 380, 379, 378), (28, 406, 407, 195), (408, 409, 410, 309), (412, 413, 417, 418), (412, 415, 416, 413), (415, 419, 420, 416), (417, 420, 419, 418), (413, 416, 420, 417, 422, 421), (423, 424, 425, 426), (427, 428, 429, 430, 431, 432, 433, 434, 435, 436, 437, 438, 424, 423), (424, 438, 439, 425), (426, 425, 439, 440, 441, 442, 443, 444, 445, 446, 447, 448, 449, 450), (428, 427, 451, 452, 453), (429, 428, 449, 448), (454, 431, 430, 429, 455), (432, 431, 446, 445), (456, 434, 433, 432, 457), (435, 434, 443, 442), (458, 437, 436, 435, 459, 460, 461), (438, 437, 440, 439), (440, 462, 463, 442, 441), (443, 464, 465, 445, 444), (446, 466, 467, 448, 447), (452, 451, 468, 469), (453, 452, 469, 470), (455, 429, 448, 467), (454, 455, 467, 466), (431, 454, 466, 446), (457, 432, 445, 465), (456, 457, 465, 464), (434, 456, 464, 443), (461, 460, 459, 435, 442, 463), (458, 461, 463, 462), (437, 440, 462, 458), (428, 449, 470, 453), (421, 451, 468, 422), (442, 435, 436, 441), (445, 432, 433, 444), (448, 429, 430, 447), (459, 471, 472, 473), (473, 474, 460, 459), (475, 476, 472, 471), (474, 476, 475, 460), (473, 477, 478, 472), (477, 479, 478), (478, 476, 472), (477, 480, 479), (481, 478, 479, 482), (478, 481, 476), (481, 482, 483), (484, 474, 476, 481), (481, 483, 484), (483, 480, 485, 486), (486, 487, 482, 483), (480, 483, 482, 479), (485, 480, 479, 488), (486, 485, 488, 487), (488, 479, 482, 487), (460, 459, 471, 475), (489, 490, 491, 492), (492, 493, 494, 489), (495, 496, 491, 490), (493, 496, 495, 494), (492, 497, 498, 491), (497, 499, 498), (498, 496, 491), (497, 500, 499), (501, 498, 499, 502), (498, 501, 496), (501, 502, 503), (504, 493, 496, 501), (501, 503, 504), (503, 500, 505, 506), (506, 507, 502, 503), (500, 503, 502, 499), (505, 500, 499, 508), (506, 505, 508, 507), (508, 499, 502, 507), (494, 489, 490, 495), (509, 510, 511, 512), (512, 513, 514, 509), (515, 516, 511, 510), (513, 516, 515, 514), (512, 517, 518, 511), (517, 519, 518), (518, 516, 511), (517, 520, 519), (521, 518, 519, 522), (518, 521, 516), (521, 522, 523), (524, 513, 516, 521), (521, 523, 524), (523, 520, 525, 526), (526, 527, 522, 523), (520, 523, 522, 519), (525, 520, 519, 528), (526, 525, 528, 527), (528, 519, 522, 527), (515, 742, 741, 514), (529, 530, 531, 532), (532, 533, 534, 529), (535, 536, 531, 530), (533, 536, 535, 534), (532, 537, 538, 531), (537, 539, 538), (538, 536, 531), (537, 540, 539), (541, 538, 539, 542), (538, 541, 536), (543, 533, 536, 541), (544, 540, 545, 546), (546, 547, 542, 544), (540, 544, 542, 539), (545, 540, 539, 548), (546, 545, 548, 547), (548, 539, 542, 547), (541, 543, 544), (541, 544, 542), (509, 739, 740, 510), (549, 550, 551, 552, 553), (553, 554, 555, 549), (556, 557, 558, 559, 560, 561, 562, 563, 564, 552, 551, 550, 565, 566, 567), (552, 568, 554, 553), (555, 554, 568, 569, 570), (567, 571, 572, 556), (573, 558, 557, 574, 575), (558, 576, 577, 559), (578, 561, 560, 559, 579), (561, 580, 581, 562), (582, 564, 563, 562, 583), (564, 584, 568, 552), (550, 570, 585, 565), (565, 585, 586, 566), (566, 586, 571, 567), (572, 571, 586, 585, 570, 569, 568, 584, 587, 581, 580, 588, 577, 576, 589), (575, 590, 591, 573), (574, 592, 590, 575), (559, 577, 593, 579), (579, 593, 594, 578), (562, 581, 595, 583), (583, 595, 596, 582), (596, 595, 581, 587, 584), (594, 593, 577, 588, 580), (591, 590, 592, 589, 576), (556, 557, 589, 572), (557, 574, 592, 589), (549, 550, 570, 555), (597, 556, 572, 598), (172, 597, 598, 599), (573, 558, 576, 591), (578, 561, 580, 594), (600, 601, 592, 574), (164, 602, 601, 600), (600, 556, 172, 164), (601, 602, 599, 572), (582, 564, 584, 596), (567, 603, 604, 605), (605, 604, 606, 607), (556, 605, 607, 597), (604, 608, 609, 606), (607, 606, 609, 597), (556, 567, 603, 608), (556, 608, 609, 597), (571, 610, 611, 612), (610, 613, 614, 611), (598, 613, 610, 572), (598, 615, 614, 613), (615, 616, 611, 614), (598, 572, 616, 615), (571, 572, 616, 612), (617, 618, 619, 620), (620, 621, 622, 617), (623, 624, 619, 618), (621, 624, 623, 622), (620, 625, 626, 619), (625, 627, 626), (626, 624, 619), (625, 628, 627), (629, 626, 627, 630), (626, 629, 624), (629, 630, 631), (632, 621, 624, 629), (629, 631, 632), (631, 628, 633, 634), (634, 635, 630, 631), (628, 631, 630, 627), (633, 628, 627, 636), (634, 633, 636, 635), (636, 627, 630, 635), (622, 617, 618, 623), (637, 638, 639, 640), (640, 641, 642, 637), (643, 644, 639, 638), (641, 644, 643, 642), (640, 645, 646, 639), (645, 647, 646), (646, 644, 639), (645, 648, 647), (649, 646, 647, 650), (646, 649, 644), (649, 650, 651), (652, 641, 644, 649), (649, 651, 652), (651, 648, 653, 654), (654, 655, 650, 651), (648, 651, 650, 647), (653, 648, 647, 656), (654, 653, 656, 655), (656, 647, 650, 655), (642, 637, 638, 643), (657, 658, 659, 660), (660, 661, 662, 657), (663, 664, 659, 658), (661, 664, 663, 662), (660, 665, 666, 659), (665, 667, 666), (666, 664, 659), (665, 668, 667), (669, 666, 667, 670), (666, 669, 664), (669, 670, 671), (672, 661, 664, 669), (669, 671, 672), (671, 668, 673, 674), (674, 675, 670, 671), (668, 671, 670, 667), (673, 668, 667, 676), (674, 673, 676, 675), (676, 667, 670, 675), (662, 657, 658, 663), (677, 678, 679, 680), (680, 681, 682, 677), (683, 684, 679, 678), (681, 684, 683, 682), (680, 685, 686, 679), (685, 687, 686), (686, 684, 679), (685, 688, 687), (689, 686, 687, 690), (686, 689, 684), (689, 690, 691), (692, 681, 684, 689), (689, 691, 692), (691, 688, 693, 694), (694, 695, 690, 691), (688, 691, 690, 687), (693, 688, 687, 696), (694, 693, 696, 695), (696, 687, 690, 695), (682, 677, 678, 683), (697, 698, 699, 700, 701, 702, 703, 704), (705, 698, 697), (703, 702, 699, 698, 706), (699, 702, 701, 700), (707, 704, 703), (705, 698, 706), (705, 706, 707), (698, 705, 708, 709), (706, 698, 710, 711), (707, 712, 705), (706, 703, 707), (698, 709, 713, 710), (714, 708, 705), (709, 708, 714, 715, 716, 713), (703, 706, 711, 717), (710, 713, 716, 718, 719, 720, 717, 711), (712, 707, 721), (714, 705, 712), (707, 703, 722, 723), (714, 724, 725, 718, 716, 715), (722, 703, 717, 720), (724, 721, 726, 719, 718, 725), (723, 722, 720, 719, 726, 721), (721, 724, 712), (721, 707, 723), (724, 714, 712), (712, 706, 725, 724), (712, 705, 708), (712, 708, 723), (723, 707, 712), (270, 271, 272, 265, 300, 301, 302, 303, 273, 274, 275, 266, 212, 211, 229, 276), (276, 229, 228, 241, 240, 239, 238, 287, 290, 291, 292, 293, 294, 295, 289, 265, 264, 263, 272, 271, 281), (728, 731, 732, 729), (727, 729, 732, 730), (411, 413, 731, 728), (732, 731, 413, 411, 727, 730), (733, 735, 738, 736), (734, 737, 738, 735), (733, 736, 417, 414), (414, 417, 737, 734), (741, 742, 740, 739), (745, 746, 744, 743), (529, 743, 744, 530), (510, 740, 742, 515), (514, 741, 739, 509), (535, 746, 745, 534), (530, 744, 746, 535), (534, 745, 743, 529), (114, 352, 353, 354, 355, 356, 357, 358, 359, 360, 361, 362, 363, 364, 365, 366, 367, 368, 369, 370, 371, 372, 373, 374, 375, 376, 377, 378, 748, 749, 52), (750, 747, 379, 380, 381, 382, 383, 384, 385, 386, 387, 388, 389, 390, 391, 392, 393, 394, 395, 396, 397, 398, 399, 400, 401, 402, 403, 404, 405, 351, 350), (751, 752, 789, 790), (752, 753, 788, 789), (753, 754, 787, 788), (754, 755, 786, 787), (755, 756, 785, 786), (756, 757, 784, 785), (757, 758, 783, 784), (758, 759, 782, 783), (759, 760, 781, 782), (760, 761, 780, 781), (761, 762, 779, 780), (762, 763, 778, 779), (763, 764, 777, 778), (764, 765, 776, 777), (765, 766, 775, 776), (766, 767, 774, 775), (767, 768, 773, 774), (768, 769, 772, 773), (769, 770, 771, 772), (814, 771, 770, 791), (791, 792, 813, 814), (792, 793, 812, 813), (793, 794, 811, 812), (794, 795, 810, 811), (795, 796, 809, 810), (796, 797, 808, 809), (797, 798, 807, 808), (798, 799, 806, 807), (799, 800, 805, 806), (800, 801, 804, 805), (801, 802, 803, 804), (346, 803, 802, 347), (780, 51, 790, 789, 788, 787, 786, 785, 784, 783, 782, 781), (815, 854, 853, 816), (816, 853, 852, 817), (817, 852, 851, 818), (818, 851, 850, 819), (819, 850, 849, 820), (820, 849, 848, 821), (821, 848, 847, 822), (822, 847, 846, 823), (823, 846, 845, 824), (824, 845, 844, 825), (825, 844, 843, 826), (826, 843, 842, 827), (827, 842, 841, 828), (828, 841, 840, 829), (829, 840, 839, 830), (830, 839, 838, 831), (831, 838, 837, 832), (832, 837, 836, 833), (833, 836, 835, 834), (876, 855, 834, 835), (855, 876, 875, 856), (856, 875, 874, 857), (857, 874, 873, 858), (858, 873, 872, 859), (859, 872, 871, 860), (860, 871, 870, 861), (861, 870, 869, 862), (864, 867, 866, 865), (342, 348, 863, 862, 869, 868, 345, 343), (426, 450, 427, 423), (427, 450, 878, 877), (450, 449, 470, 469, 468, 422)])
me_1.polygons.foreach_set('material_index', [0, 0, 0, 0, 0, 0, 0, 0, 0, 0, 0, 0, 0, 0, 0, 0, 0, 0, 0, 0, 0, 0, 0, 0, 0, 0, 0, 0, 0, 0, 0, 0, 0, 0, 0, 0, 0, 0, 0, 0, 0, 0, 0, 0, 0, 0, 0, 0, 0, 0, 0, 0, 0, 0, 0, 0, 0, 0, 1, 0, 0, 0, 0, 0, 0, 0, 0, 0, 0, 0, 0, 0, 1, 0, 1, 5, 0, 0, 1, 0, 0, 0, 0, 0, 1, 0, 0, 0, 0, 0, 0, 0, 0, 0, 0, 5, 0, 0, 0, 0, 0, 0, 1, 0, 1, 0, 0, 0, 1, 1, 0, 1, 1, 5, 1, 1, 0, 0, 0, 0, 0, 0, 1, 5, 5, 0, 1, 1, 1, 0, 0, 0, 0, 0, 5, 5, 0, 5, 5, 5, 0, 0, 0, 0, 1, 1, 0, 0, 2, 2, 0, 0, 5, 5, 0, 5, 2, 0, 1, 0, 0, 0, 0, 0, 0, 0, 0, 5, 5, 0, 0, 0, 0, 0, 2, 2, 2, 2, 5, 2, 2, 0, 2, 0, 1, 0, 0, 0, 0, 0, 2, 2, 2, 2, 2, 2, 2, 0, 0, 2, 0, 0, 2, 2, 0, 0, 2, 0, 2, 2, 2, 2, 2, 0, 0, 0, 0, 0, 0, 0, 0, 0, 0, 0, 0, 0, 0, 0, 0, 0, 0, 0, 0, 0, 0, 0, 0, 0, 0, 0, 0, 0, 0, 0, 0, 0, 0, 0, 0, 0, 0, 0, 0, 0, 0, 0, 0, 0, 0, 0, 0, 0, 0, 0, 0, 0, 0, 0, 0, 0, 0, 0, 0, 0, 0, 0, 0, 0, 0, 0, 0, 0, 0, 0, 0, 0, 0, 0, 0, 0, 0, 0, 0, 0, 0, 0, 0, 0, 0, 0, 0, 0, 0, 0, 0, 0, 0, 0, 0, 0, 0, 0, 0, 0, 0, 0, 0, 0, 0, 0, 0, 0, 0, 0, 0, 0, 0, 0, 0, 0, 0, 0, 0, 0, 0, 0, 0, 0, 0, 0, 0, 0, 0, 0, 0, 0, 0, 0, 0, 0, 0, 0, 0, 0, 0, 0, 0, 0, 0, 0, 0, 0, 0, 0, 0, 0, 0, 0, 0, 0, 0, 0, 0, 0, 0, 0, 0, 0, 0, 0, 0, 0, 0, 0, 0, 0, 0, 0, 0, 0, 0, 0, 0, 0, 0, 0, 0, 0, 0, 0, 0, 0, 0, 0, 0, 0, 0, 0, 0, 0, 0, 0, 0, 0, 0, 0, 0, 0, 0, 0, 0, 0, 0, 0, 0, 0, 0, 0, 0, 0, 0, 0, 0, 0, 0, 0, 0, 0, 0, 0, 0, 0, 0, 0, 0, 0, 0, 0, 0, 0, 0, 0, 0, 0, 0, 0, 0, 0, 0, 0, 0, 0, 0, 0, 0, 0, 0, 0, 0, 0, 0, 0, 0, 0, 0, 0, 0, 0, 0, 0, 0, 0, 0, 0, 0, 0, 0, 0, 0, 0, 0, 0, 0, 0, 0, 0, 0, 0, 0, 1, 1, 1, 4, 1, 0, 0, 3, 3, 0, 0, 3, 0, 2, 3, 2, 0, 0, 3, 2, 3, 2, 2, 0, 0, 0, 0, 0, 0, 0, 1, 1, 0, 0, 0, 0, 0, 0, 0, 0, 0, 0, 0, 0, 0, 0, 0, 0, 0, 0, 0, 0, 0, 0, 0, 0, 0, 0, 0, 0, 0, 0, 0, 0, 0, 0, 0, 0, 0, 0, 0, 0, 0, 0, 0, 0, 0, 0, 0, 0, 0, 0, 0, 0, 0, 0, 0, 0, 0, 0, 0, 0, 0, 0, 0, 0, 0, 0, 0, 0, 0, 0, 0, 0, 0, 0, 0, 0, 0, 0, 0, 0, 0, 0, 0])
_uv = me_1.uv_layers.new(name='UVMap')
_uv.uv.foreach_set('vector', [0.7715, 0.9294, 0.7781, 0.9294, 0.7781, 0.9655, 0.7715, 0.9655, 0.9555, 0.3708, 0.9916, 0.3708, 0.9916, 0.3223, 0.9555, 0.3223, 0.9555, 0.281, 0.9941, 0.281, 0.9941, 0.422, 0.9555, 0.422, 0.4664, 0.1807, 0.515, 0.1807, 0.515, 0.1873, 0.4664, 0.1873, 5.384e-09, 0.737, 0.007342, 0.7386, 0.007731, 0.7645, 0.03808, 0.7628, 0.03613, 0.8279, 2.153e-09, 0.8279, 0.04141, 0.947, 2.153e-09, 0.947, 0.0, 0.8764, 0.03613, 0.8764, 0.03613, 0.8279, 0.03808, 0.7628, 0.03819, 0.7385, 0.007342, 0.7386, 5.384e-09, 0.737, 0.04141, 0.737, 0.3908, 0.9239, 0.3973, 0.9239, 0.3973, 0.9724, 0.3908, 0.9724, 0.5663, 0.1873, 0.447, 0.2637, 0.4252, 0.2637, 0.4252, 0.2593, 0.425, 0.2381, 0.425, 0.1873, 0.4664, 0.1873, 0.515, 0.1873, 0.6832, 0.9672, 0.6832, 0.9312, 0.6898, 0.9312, 0.6898, 0.9672, 0.7784, 0.7333, 0.7784, 0.5258, 0.9196, 0.5258, 0.9195, 0.6022, 0.9195, 0.6052, 0.9194, 0.7333, 0.1461, 0.8695, 0.1497, 0.8134, 0.1497, 0.7843, 0.1622, 0.737, 0.1622, 0.9445, 0.1236, 0.9445, 0.1315, 0.8936, 0.1461, 0.8937, 0.6061, 0.1807, 0.515, 0.1807, 0.4664, 0.1807, 0.3957, 0.1807, 0.3957, 0.008745, 0.5738, 0.008745, 0.5738, 3.439e-08, 0.602, 0.0, 0.602, 0.008745, 0.6061, 0.008745, 0.2408, 0.909, 0.2408, 0.737, 0.2822, 0.737, 0.2749, 0.7445, 0.244, 0.7445, 0.244, 0.7769, 0.6061, 0.7358, 0.6061, 0.5258, 0.7784, 0.5258, 0.7784, 0.7358, 0.923, 0.822, 0.9533, 0.822, 0.961, 0.7828, 0.961, 0.9548, 0.9196, 0.9548, 0.923, 0.7905, 0.5663, 0.3948, 0.4572, 0.3948, 0.4301, 0.3948, 0.4252, 0.3948, 0.4252, 0.363, 0.4252, 0.3415, 0.4252, 0.3181, 0.447, 0.3181, 0.447, 0.2637, 0.5663, 0.1873, 0.03613, 0.947, 0.03613, 0.9688, 0.03387, 0.9688, 0.03387, 0.947, 0.425, 0.2381, 0.4252, 0.2593, 0.4221, 0.2593, 0.4218, 0.2381, 0.08508, 0.8936, 0.1167, 0.8936, 0.1167, 0.8725, 0.08508, 0.8725, 0.08508, 0.8681, 0.08508, 0.8136, 0.08508, 0.7903, 0.1167, 0.7903, 0.1167, 0.7688, 0.08508, 0.7688, 0.08508, 0.737, 0.1236, 0.737, 0.1236, 0.8651, 0.1236, 0.8681, 0.1236, 0.9445, 0.08508, 0.9445, 0.968, 0.7877, 0.968, 0.8147, 0.9688, 0.8832, 0.9878, 0.8821, 0.9996, 0.9236, 0.961, 0.9236, 0.961, 0.7828, 0.9996, 0.7828, 0.9996, 0.7877, 0.7784, 0.5762, 0.7784, 0.6295, 0.7784, 0.6581, 0.7784, 0.6586, 0.7784, 0.6831, 0.7784, 0.7333, 0.7784, 0.5258, 0.7784, 0.6005, 0.7784, 0.6005, 0.1622, 0.737, 0.1497, 0.7843, 0.1312, 0.7843, 0.1312, 0.8134, 0.1236, 0.9445, 0.1236, 0.737, 0.0, 0.0, 0.0, 0.0, 0.0, 0.0, 0.0, 0.0, 0.1315, 0.8693, 0.1315, 0.8936, 0.1236, 0.9445, 0.1312, 0.8134, 0.1497, 0.8134, 0.1461, 0.8695, 0.0, 0.0, 0.0, 0.0, 0.0, 0.0, 0.0, 0.0, 0.0, 0.0, 0.0, 0.0, 0.0, 0.0, 0.0, 0.0, 0.244, 0.7769, 0.2749, 0.7769, 0.2749, 0.7445, 0.2822, 0.737, 0.2822, 0.909, 0.2749, 0.8688, 0.244, 0.8686, 0.2408, 0.909, 0.05169, 0.8561, 0.04938, 0.859, 0.05105, 0.9138, 0.04141, 0.9148, 0.04141, 0.737, 0.04909, 0.7962, 0.08026, 0.7952, 0.08022, 0.7989, 0.04934, 0.8, 0.3101, 0.9274, 0.3101, 0.959, 0.3014, 0.959, 0.3014, 0.9274, 0.8663, 0.4957, 0.8663, 0.4675, 0.8686, 0.4675, 0.8686, 0.4957, 0.3189, 0.959, 0.3101, 0.959, 0.3101, 0.9274, 0.3189, 0.9274, 0.07303, 0.9148, 0.04141, 0.9148, 0.05105, 0.9138, 0.07975, 0.9116, 0.08015, 0.8567, 0.08283, 0.947, 0.04141, 0.947, 0.04141, 0.9429, 0.07303, 0.9429, 0.0, 0.0, 0.0, 0.0, 0.0, 0.0, 0.0, 0.0, 0.0, 0.0, 0.0, 0.0, 0.0, 0.0, 0.0, 0.0, 0.08026, 0.7952, 0.08031, 0.7405, 0.049, 0.7407, 0.04909, 0.7962, 0.04141, 0.737, 0.08283, 0.737, 0.08283, 0.947, 0.9533, 0.822, 0.9533, 0.7905, 0.923, 0.7905, 0.9196, 0.9548, 0.9196, 0.7828, 0.961, 0.7828, 0.0, 0.0, 0.0, 0.0, 0.0, 0.0, 0.0, 0.0, 0.0, 0.0, 0.0, 0.0, 0.0, 0.0, 0.0, 0.0, 0.968, 0.8147, 0.9996, 0.8147, 0.9996, 0.9236, 0.9878, 0.8821, 0.9875, 0.8516, 0.969, 0.8535, 0.9688, 0.8832, 0.4301, 0.3948, 0.4572, 0.3948, 0.4572, 0.4008, 0.4301, 0.4008, 0.4219, 0.3415, 0.4252, 0.3415, 0.4252, 0.363, 0.4219, 0.363, 0.0, 0.947, 0.002258, 0.947, 0.002258, 0.9688, 1.723e-08, 0.9688, 0.2384, 0.8928, 0.2384, 0.8383, 0.2407, 0.8383, 0.2407, 0.8865, 0.2407, 0.8928, 0.08283, 0.8681, 0.08283, 0.8136, 0.08508, 0.8136, 0.08508, 0.8681, 0.159, 0.6059, 0.1396, 0.5295, 0.2855, 0.5295, 0.1809, 0.6604, 0.1809, 0.6122, 0.1809, 0.6059, 0.0961, 0.9445, 0.09935, 0.9445, 0.09935, 0.9761, 0.0961, 0.9761, 0.1275, 0.9761, 0.1275, 0.9445, 0.1306, 0.9445, 0.1306, 0.9761, 0.4218, 0.1873, 0.4218, 0.2381, 0.4221, 0.2593, 0.4221, 0.2657, 0.3206, 0.2656, 0.3206, 0.1873, 0.9616, 0.281, 0.9555, 0.281, 0.9555, 0.2495, 0.9616, 0.2495, 0.9676, 0.2495, 0.9676, 0.2765, 0.9616, 0.2765, 0.9616, 0.2495, 0.0, 0.0, 0.0, 0.0, 0.0, 0.0, 0.0, 0.0, 0.0, 0.0, 0.0, 0.0, 0.0, 0.0, 0.0, 0.0, 0.7784, 0.6295, 0.7784, 0.5762, 0.7784, 0.5762, 0.7784, 0.6005, 0.7784, 0.5258, 0.7784, 0.5258, 0.7784, 0.6295, 0.7784, 0.7333, 0.7784, 0.7333, 0.7784, 0.6831, 0.7784, 0.6832, 0.7784, 0.6581, 0.0, 0.0, 0.0, 0.0, 0.0, 0.0, 0.0, 0.0, 0.0, 0.0, 0.0, 0.0, 0.0, 0.0, 0.0, 0.0, 0.0, 0.0, 0.0, 0.0, 0.0, 0.0, 0.0, 0.0, 0.0, 0.0, 0.0, 0.0, 0.0, 0.0, 0.0, 0.0, 0.0, 0.0, 0.0, 0.0, 0.0, 0.0, 0.0, 0.0, 0.0, 0.0, 0.2909, 0.5768, 0.3999, 0.9121, 0.3999, 0.9535, 0.3999, 0.9557, 0.3522, 0.7126, 0.2855, 0.4252, 0.4331, 0.6531, 0.3964, 0.68, 0.3433, 0.719, 0.3428, 0.7543, 0.2941, 0.6324, 0.0, 0.0, 0.0, 0.0, 0.0, 0.0, 0.0, 0.0, 0.0, 0.0, 0.0, 0.0, 0.0, 0.0, 0.0, 0.0, 0.0, 0.0, 0.0, 0.0, 0.0, 0.0, 0.0, 0.0, 0.0, 0.0, 0.0, 0.0, 0.0, 0.0, 0.0, 0.0, 0.0, 0.0, 0.0, 0.0, 0.0, 0.0, 0.0, 0.0, 0.2408, 0.909, 0.244, 0.8686, 0.244, 0.901, 0.2749, 0.9011, 0.2749, 0.8688, 0.2822, 0.909, 0.0, 0.0, 0.0, 0.0, 0.0, 0.0, 0.0, 0.0, 0.0, 0.0, 0.0, 0.0, 0.0, 0.0, 0.0, 0.0, 0.0, 0.0, 0.0, 0.0, 0.0, 0.0, 0.0, 0.0, 0.0, 0.0, 0.0, 0.0, 0.0, 0.0, 0.0, 0.0, 0.0, 0.0, 0.08283, 0.947, 0.08015, 0.8567, 0.04938, 0.859, 0.05169, 0.8561, 0.07962, 0.8535, 0.08022, 0.7989, 0.08026, 0.7952, 0.0, 0.0, 0.0, 0.0, 0.0, 0.0, 0.0, 0.0, 0.7628, 0.9576, 0.7628, 0.9294, 0.7715, 0.9294, 0.7715, 0.9576, 0.8249, 0.5077, 0.8277, 0.3493, 0.8277, 0.353, 0.8277, 0.4069, 0.8277, 0.4103, 0.828, 0.4647, 0.8566, 0.4668, 0.8663, 0.4675, 0.8347, 0.4675, 0.8347, 0.4957, 0.8663, 0.4957, 0.8663, 0.5077, 0.8663, 0.5077, 0.8663, 0.4957, 0.8686, 0.4957, 0.8686, 0.5077, 0.8673, 0.5077, 0.8686, 0.281, 0.8686, 0.4675, 0.8663, 0.4675, 0.8566, 0.4668, 0.8583, 0.4125, 0.8277, 0.4103, 0.8277, 0.4069, 0.8586, 0.4075, 0.8587, 0.3523, 0.8277, 0.353, 0.8277, 0.3493, 0.8586, 0.3494, 0.8663, 0.281, 0.8686, 0.4957, 0.8686, 0.4675, 0.8686, 0.281, 0.8844, 0.281, 0.9002, 0.281, 0.9002, 0.4675, 0.9002, 0.4957, 0.9002, 0.5077, 0.8712, 0.5077, 0.8686, 0.5077, 0.0, 0.0, 0.0, 0.0, 0.0, 0.0, 0.0, 0.0, 0.0, 0.0, 0.0, 0.0, 0.0, 0.0, 0.0, 0.0, 0.3999, 0.7126, 0.4098, 0.7126, 0.4512, 0.7126, 0.4439, 0.7395, 0.4439, 0.7299, 0.4132, 0.7308, 0.4133, 0.7637, 0.4379, 0.7616, 0.413, 0.8535, 0.413, 0.8858, 0.4439, 0.8858, 0.4512, 0.9022, 0.4098, 0.9022, 0.3999, 0.9022, 0.0, 0.0, 0.0, 0.0, 0.0, 0.0, 0.0, 0.0, 0.0, 0.0, 0.0, 0.0, 0.0, 0.0, 0.0, 0.0, 0.0, 0.0, 0.0, 0.0, 0.0, 0.0, 0.0, 0.0, 0.0, 0.0, 0.0, 0.0, 0.0, 0.0, 0.0, 0.0, 0.0, 0.0, 0.0, 0.0, 0.0, 0.0, 0.0, 0.0, 0.4984, 0.8454, 0.4984, 0.8769, 0.495, 0.7126, 0.5364, 0.7126, 0.5387, 0.7126, 0.5387, 0.8934, 0.5364, 0.8934, 0.5287, 0.8454, 0.6958, 0.9312, 0.6958, 0.9627, 0.6898, 0.9627, 0.6898, 0.9312, 0.0, 0.0, 0.0, 0.0, 0.0, 0.0, 0.0, 0.0, 0.0, 0.0, 0.0, 0.0, 0.0, 0.0, 0.0, 0.0, 0.0, 0.0, 0.0, 0.0, 0.0, 0.0, 0.0, 0.0, 0.919, 0.9723, 0.9157, 0.9723, 0.9157, 0.9408, 0.919, 0.9408, 0.4219, 0.3948, 0.3206, 0.3948, 0.3206, 0.2684, 0.4219, 0.2685, 0.4219, 0.3415, 0.4219, 0.363, 0.9762, 0.2495, 0.9762, 0.281, 0.9729, 0.281, 0.9729, 0.2495, 0.1809, 0.6604, 0.1626, 0.737, 0.03981, 0.737, 0.159, 0.6604, 0.159, 0.6122, 0.159, 0.6604, 0.03981, 0.737, 0.03981, 0.5295, 0.1396, 0.5295, 0.159, 0.6059, 0.159, 0.6122, 0.03981, 0.737, 0.9931, 1.72e-08, 0.9931, 0.1456, 0.9614, 0.1456, 0.9614, 0.0, 0.2855, 0.5295, 0.2855, 0.737, 0.1809, 0.6604, 0.2794, 0.9366, 0.2794, 0.9874, 0.2408, 0.9874, 0.2408, 0.909, 0.2794, 0.909, 0.2794, 0.9154, 0.2478, 0.9154, 0.2478, 0.9366, 0.7063, 0.9465, 0.7063, 0.9676, 0.703, 0.9676, 0.7032, 0.9465, 1.0, 0.2466, 0.9614, 0.2466, 0.9614, 0.1456, 1.0, 0.1456, 0.9941, 0.5233, 0.9555, 0.5233, 0.9555, 0.422, 0.9941, 0.422, 0.2008, 0.9958, 0.1622, 0.9958, 0.1622, 0.9175, 0.1749, 0.918, 0.1749, 0.9471, 0.1929, 0.9471, 0.9196, 0.5258, 0.9236, 0.5258, 0.965, 0.5258, 0.965, 0.5602, 0.9533, 0.5735, 0.9344, 0.573, 0.9348, 0.603, 0.9334, 0.6405, 0.9334, 0.6675, 0.965, 0.6675, 0.9527, 0.6994, 0.9349, 0.7003, 0.9345, 0.7304, 0.9236, 0.7828, 0.9196, 0.7828, 0.0, 0.0, 0.0, 0.0, 0.0, 0.0, 0.0, 0.0, 0.0, 0.0, 0.7605, 0.7358, 0.4114, 0.9081, 0.1685, 0.3602, 0.154, 0.3299, 0.02916, 0.06216, 0.07486, 0.1562, 0.4333, 0.3123, 0.2452, 0.1822, 0.1433, 0.09511, 0.5817, 0.3769, 0.9236, 0.5258, 0.9196, 0.5258, 0.0, 0.0, 0.0, 0.0, 0.0, 0.0, 0.0, 0.0, 0.0, 0.0, 0.0, 0.0, 0.0, 0.0, 0.0, 0.0, 0.0, 0.0, 0.0, 0.0, 0.0, 0.0, 0.0, 0.0, 0.0, 0.0, 0.0, 0.0, 0.0, 0.0, 0.2909, 0.5768, 0.3433, 0.719, 0.3964, 0.68, 0.4198, 0.5191, 0.4304, 0.3965, 0.4333, 0.3123, 0.07486, 0.1562, 0.1685, 0.3602, 0.4114, 0.9081, 0.3999, 0.9121, 0.5657, 0.4173, 0.4304, 0.3965, 0.4198, 0.5191, 0.5172, 0.5161, 0.4331, 0.6531, 0.2855, 0.4252, 0.9236, 0.5258, 0.5817, 0.3769, 0.6998, 0.9465, 0.703, 0.9465, 0.703, 0.9679, 0.6998, 0.9679, 0.4114, 0.9022, 0.4418, 0.9022, 0.4418, 0.9121, 0.4418, 0.9535, 0.4327, 0.9462, 0.4329, 0.9153, 0.4108, 0.9153, 0.3999, 0.9121, 0.4114, 0.9081, 0.4114, 0.9059, 0.4418, 0.9557, 0.3999, 0.9557, 0.3999, 0.9535, 0.3999, 0.9121, 0.4108, 0.9153, 0.4089, 0.9462, 0.4327, 0.9462, 0.4418, 0.9535, 0.3522, 0.7126, 0.3522, 0.9239, 0.3206, 0.9239, 0.3206, 0.7126, 0.2877, 0.6822, 0.2855, 0.6822, 0.2855, 0.4252, 0.2877, 0.4252, 0.4535, 0.9022, 0.4512, 0.9022, 0.4439, 0.8858, 0.4439, 0.8535, 0.413, 0.8535, 0.4379, 0.7616, 0.4439, 0.7616, 0.4439, 0.7395, 0.4512, 0.7126, 0.4522, 0.7126, 0.4535, 0.7126, 0.0, 0.0, 0.0, 0.0, 0.0, 0.0, 0.0, 0.0, 0.0, 0.0, 0.0, 0.0, 0.0, 0.0, 0.0, 0.0, 0.0, 0.0, 0.0, 0.0, 0.0, 0.0, 0.0, 0.0, 0.0, 0.0, 0.0, 0.0, 0.0, 0.0, 0.0, 0.0, 0.0, 0.0, 0.0, 0.0, 0.0, 0.0, 0.0, 0.0, 0.0, 0.0, 0.0, 0.0, 0.0, 0.0, 0.8277, 0.3493, 0.0, 0.0, 0.8277, 0.3493, 0.8249, 0.5077, 0.815, 0.5077, 0.815, 0.281, 0.8249, 0.281, 0.8663, 0.281, 0.8586, 0.3494, 0.8587, 0.294, 0.8275, 0.294, 0.5387, 0.8934, 0.5387, 0.7126, 0.5703, 0.7126, 0.5703, 0.8934, 0.5545, 0.8934, 0.4535, 0.9022, 0.4535, 0.7126, 0.4561, 0.7126, 0.4851, 0.7126, 0.4851, 0.9022, 0.8026, 0.2896, 0.6127, 0.2896, 0.6061, 0.281, 0.815, 0.281, 0.5287, 0.8454, 0.5364, 0.8934, 0.495, 0.8934, 0.4851, 0.8934, 0.4851, 0.7126, 0.491, 0.7126, 0.495, 0.7126, 0.4984, 0.8769, 0.5287, 0.8769, 0.2345, 0.8721, 0.2345, 0.9135, 0.2345, 0.9175, 0.1622, 0.9175, 0.1622, 0.9135, 0.1622, 0.8721, 0.1622, 0.8699, 0.2345, 0.8699, 0.965, 0.5602, 0.965, 0.6405, 0.9334, 0.6405, 0.9348, 0.603, 0.9528, 0.6041, 0.9533, 0.5735, 0.6832, 0.8939, 0.6516, 0.8939, 0.6516, 0.9154, 0.6832, 0.9154, 0.6832, 0.9883, 0.6446, 0.9883, 0.6446, 0.8621, 0.6832, 0.8621, 0.5236, 0.9945, 0.4851, 0.9945, 0.4851, 0.8934, 0.4966, 0.9219, 0.4966, 0.951, 0.5161, 0.951, 0.632, 0.9406, 0.632, 0.9116, 0.6139, 0.9116, 0.6061, 0.8621, 0.6446, 0.8621, 0.6446, 0.9884, 0.5236, 0.9945, 0.5236, 0.8934, 0.5622, 0.8934, 0.5622, 0.9945, 0.2855, 0.737, 0.1626, 0.737, 0.1809, 0.6604, 0.2855, 0.9274, 0.2855, 0.8048, 0.2855, 0.6822, 0.3171, 0.6822, 0.3171, 0.9274, 0.5703, 0.9267, 0.5703, 0.9201, 0.5703, 0.7126, 0.6019, 0.7126, 0.6019, 0.9267, 0.03981, 0.5295, 0.03981, 0.523, 1.723e-08, 0.523, 0.0, 0.4252, 0.1396, 0.4252, 0.1396, 0.5295, 0.9614, 0.2075, 0.9298, 0.2075, 0.9298, 1.72e-08, 0.9614, 0.0, 0.9966, 0.7694, 0.965, 0.7694, 0.965, 0.6651, 0.9966, 0.6651, 0.5663, 0.7126, 0.3206, 0.7126, 0.3206, 0.5051, 0.4665, 0.5051, 0.4665, 0.4008, 0.6061, 0.4008, 0.6061, 0.4986, 0.5663, 0.4986, 0.2408, 0.7373, 0.2408, 0.8383, 0.1623, 0.8383, 0.1622, 0.737, 0.2008, 0.9175, 0.2008, 0.9958, 0.1929, 0.9471, 0.1929, 0.918, 0.1749, 0.918, 0.1622, 0.9175, 0.0, 0.0, 0.0, 0.0, 0.0, 0.0, 0.0, 0.0, 0.0, 0.0, 0.0, 0.0, 0.0, 0.0, 0.0, 0.0, 0.8505, 0.0, 0.8505, 0.281, 0.8385, 0.2695, 0.8385, 0.01252, 0.965, 0.7828, 0.9236, 0.7828, 0.9345, 0.7304, 0.9532, 0.7301, 0.9527, 0.6994, 0.965, 0.6675, 0.965, 0.7538, 0.0, 0.0, 0.0, 0.0, 0.0, 0.0, 0.0, 0.0, 0.0, 0.0, 0.0, 0.0, 0.0, 0.0, 0.0, 0.0, 0.0, 0.0, 0.0, 0.0, 0.0, 0.0, 0.0, 0.0, 0.7569, 0.7358, 0.7605, 0.7358, 0.7569, 0.7424, 0.0, 0.0, 0.0, 0.0, 0.0, 0.0, 0.6127, 0.2896, 0.6127, 0.32, 0.6061, 0.32, 0.6061, 0.3005, 0.6061, 0.281, 0.3999, 0.9557, 0.4418, 0.9557, 0.4418, 0.9873, 0.3999, 0.9873, 0.2877, 0.4252, 0.3194, 0.4252, 0.3194, 0.6822, 0.2877, 0.6822, 0.8026, 0.5163, 0.8026, 0.2896, 0.815, 0.281, 0.815, 0.5258, 0.2345, 0.8699, 0.1622, 0.8699, 0.1622, 0.8383, 0.2345, 0.8383, 0.9941, 0.5233, 0.9941, 0.3147, 0.9973, 0.3147, 0.9973, 0.5233, 0.6216, 0.5163, 0.8026, 0.5163, 0.815, 0.5258, 0.6158, 0.5258, 0.6061, 0.0, 0.618, 0.01252, 0.618, 0.08467, 0.6061, 0.08467, 0.7074, 0.7358, 0.7074, 0.862, 0.6061, 0.8621, 0.6061, 0.7358, 0.5236, 0.9945, 0.5161, 0.951, 0.5161, 0.9219, 0.4966, 0.9219, 0.4851, 0.8934, 0.5236, 0.8934, 0.6139, 0.9406, 0.632, 0.9406, 0.6446, 0.9884, 0.6061, 0.9884, 0.6061, 0.8621, 0.6139, 0.9116, 0.0, 0.0, 0.0, 0.0, 0.0, 0.0, 0.0, 0.0, 0.0, 0.0, 0.0, 0.0, 0.0, 0.0, 0.0, 0.0, 0.0, 0.0, 0.0, 0.0, 0.0, 0.0, 0.0, 0.0, 0.0, 0.0, 0.0, 0.0, 0.0, 0.0, 0.0, 0.0, 0.6019, 0.9267, 0.6019, 0.9664, 0.5703, 0.9664, 0.5703, 0.9267, 0.4418, 1.0, 0.4418, 0.9022, 0.4734, 0.9022, 0.4734, 1.0, 0.965, 0.5258, 0.9966, 0.5258, 0.9966, 0.6651, 0.965, 0.6651, 0.0, 0.0, 0.0, 0.0, 0.0, 0.0, 0.0, 0.0, 0.0, 0.0, 0.0, 0.0, 0.0, 0.0, 0.0, 0.0, 0.0, 0.0, 0.0, 0.0, 0.0, 0.0, 0.0, 0.0, 0.0, 0.0, 0.0, 0.0, 0.0, 0.0, 0.0, 0.0, 0.0, 0.0, 0.0, 0.0, 0.0, 0.0, 0.0, 0.0, 0.0, 0.0, 0.0, 0.0, 0.0, 0.0, 0.0, 0.0, 0.0, 0.0, 0.0, 0.0, 0.0, 0.0, 0.0, 0.0, 0.0, 0.0, 0.0, 0.0, 0.0, 0.0, 0.0, 0.0, 0.0, 0.0, 0.3203, 0.6822, 0.3203, 0.7017, 0.3203, 0.7212, 0.3171, 0.7212, 0.3171, 0.6822, 0.8821, 2.15e-09, 0.8821, 0.2201, 0.8505, 0.2201, 0.8505, 0.0, 0.6051, 0.7126, 0.6051, 0.9574, 0.6019, 0.9574, 0.6019, 0.7126, 0.07537, 0.2086, 0.07537, 3.439e-08, 0.3206, 0.0, 0.3206, 0.2086, 0.2815, 0.2086, 0.0, 0.0, 0.0, 0.0, 0.0, 0.0, 0.4814, 0.9022, 0.4835, 0.9022, 0.4835, 0.9869, 0.4814, 0.9869, 0.0, 0.0, 0.0, 0.0, 0.0, 0.0, 0.0, 0.0, 0.9122, 0.327, 0.9198, 0.3855, 0.9014, 0.403, 0.926, 0.348, 0.9196, 0.3183, 0.9256, 0.2689, 0.9334, 0.273, 0.9026, 0.2175, 0.9087, 0.2486, 0.0, 0.0, 0.0, 0.0, 0.0, 0.0, 0.0, 0.0, 0.6061, 0.9884, 0.6061, 0.9884, 0.6061, 0.9381, 0.6061, 0.9381, 0.6061, 0.9139, 0.6061, 0.9139, 0.6061, 0.8621, 0.6061, 0.8621, 0.0, 0.0, 0.0, 0.0, 0.0, 0.0, 0.0, 0.0, 0.0, 0.0, 0.0, 0.0, 0.0, 0.0, 0.0, 0.0, 0.0, 0.0, 0.0, 0.0, 0.0, 0.0, 0.0, 0.0, 0.0, 0.0, 0.0, 0.0, 0.0, 0.0, 0.0, 0.0, 0.0, 0.0, 0.0, 0.0, 0.0, 0.0, 0.0, 0.0, 0.0, 0.0, 0.0, 0.0, 0.0, 0.0, 0.0, 0.0, 0.0, 0.0, 0.0, 0.0, 0.0, 0.0, 0.0, 0.0, 0.0, 0.0, 0.0, 0.0, 0.0, 0.0, 0.0, 0.0, 0.2854, 0.737, 0.2854, 0.9456, 0.2822, 0.9456, 0.2822, 0.737, 0.2815, 0.2086, 0.2815, 0.3033, 0.0, 0.3033, 0.0, 0.1931, 0.08482, 0.1931, 0.07537, 0.1988, 0.07537, 0.2086, 0.07537, 0.2086, 0.08482, 0.1931, 0.0, 0.1931, 0.0, 0.1812, 0.08482, 0.1812, 0.0, 0.0, 0.0, 0.0, 0.0, 0.0, 0.0, 0.0, 0.0, 0.0, 0.0, 0.0, 0.0, 0.0, 0.0, 0.0, 0.9002, 0.403, 0.9493, 0.2929, 0.9503, 0.2933, 0.926, 0.348, 0.9014, 0.403, 0.0, 0.0, 0.0, 0.0, 0.0, 0.0, 0.0, 0.0, 0.0, 0.0, 0.0, 0.0, 0.0, 0.0, 0.0, 0.0, 0.0, 0.0, 0.0, 0.0, 0.0, 0.0, 0.9555, 0.525, 0.0, 0.1812, 0.0, 0.1931, 0.0, 0.0, 0.0, 0.0, 0.0, 0.0, 0.0, 0.0, 0.0, 0.0, 0.9497, 0.5131, 0.9508, 0.5127, 0.9522, 0.5175, 0.9534, 0.525, 0.9002, 0.403, 0.9014, 0.403, 0.9508, 0.5127, 0.9497, 0.5131, 0.0, 0.0, 0.0, 0.0, 0.0, 0.0, 0.0, 0.0, 0.6061, 0.8621, 0.6061, 0.9139, 0.3118, 0.4683, 0.3118, 0.4926, 0.6061, 0.9381, 0.6061, 0.9884, 0.0, 0.0, 0.0, 0.0, 0.0, 0.0, 0.0, 0.0, 0.0, 0.0, 0.0, 0.0, 0.0, 0.0, 0.0, 0.0, 0.0, 0.0, 0.0, 0.0, 0.0, 0.0, 0.0, 0.0, 0.0, 0.0, 0.0, 0.0, 0.0, 0.0, 0.0, 0.0, 0.0, 0.0, 0.0, 0.0, 0.0, 0.0, 0.0, 0.0, 0.9995, 0.5957, 0.0, 0.0, 0.0, 0.0, 3.446e-08, 0.4133, 0.0, 0.3033, 0.0, 0.0, 0.0, 0.0, 0.0, 0.0, 0.0, 0.0, 0.9995, 0.3147, 0.0, 0.0, 0.0, 0.0, 0.0, 0.0, 0.0, 0.0, 0.0, 0.0, 0.0, 0.0, 0.0, 0.0, 0.0, 0.0, 0.0, 0.0, 0.0, 0.0, 0.0, 0.0, 0.0, 0.0, 0.0, 0.0, 0.0, 0.0, 0.0, 0.0, 0.0, 0.0, 0.3592, 0.9783, 0.3206, 0.9783, 0.3206, 0.9239, 0.3592, 0.9239, 0.5693, 0.974, 0.5661, 0.974, 0.5661, 0.9355, 0.5693, 0.9355, 0.8357, 0.9654, 0.8357, 0.9269, 0.8607, 0.9269, 0.8606, 0.9339, 0.8387, 0.9339, 0.8387, 0.9654, 0.2008, 0.9175, 0.2393, 0.9175, 0.2393, 0.9719, 0.2077, 0.9719, 0.2077, 0.9689, 0.2008, 0.9689, 0.0, 0.0, 0.0, 0.0, 0.0, 0.0, 0.0, 0.0, 0.0, 0.0, 0.0, 0.0, 0.08978, 0.9445, 0.0961, 0.9445, 0.0961, 0.9663, 0.08978, 0.9663, 0.02484, 0.9688, 0.02484, 0.947, 0.0271, 0.947, 0.0271, 0.9688, 0.1441, 0.9663, 0.1441, 0.9445, 0.1487, 0.9445, 0.1487, 0.9663, 0.02258, 0.947, 0.02258, 0.9688, 0.02032, 0.9688, 0.02032, 0.947, 0.1306, 0.9663, 0.1306, 0.9445, 0.1351, 0.9445, 0.1351, 0.9663, 0.009032, 0.9688, 0.009032, 0.947, 0.01129, 0.947, 0.01129, 0.9688, 0.1351, 0.9663, 0.1351, 0.9445, 0.1396, 0.9445, 0.1396, 0.9663, 0.02935, 0.947, 0.02935, 0.9688, 0.0271, 0.9688, 0.0271, 0.947, 0.1441, 0.9445, 0.1441, 0.9663, 0.1396, 0.9663, 0.1396, 0.9445, 0.02258, 0.9688, 0.02258, 0.947, 0.02484, 0.947, 0.02484, 0.9688, 0.2407, 0.8928, 0.2407, 0.9146, 0.2362, 0.9146, 0.2362, 0.8928, 0.01129, 0.9688, 0.01129, 0.947, 0.01355, 0.947, 0.01355, 0.9688, 0.1084, 0.9445, 0.1084, 0.9663, 0.1039, 0.9663, 0.1039, 0.9445, 0.002258, 0.9688, 0.002258, 0.947, 0.004516, 0.947, 0.004516, 0.9688, 0.1219, 0.9445, 0.1219, 0.9663, 0.1174, 0.9663, 0.1174, 0.9445, 0.01806, 0.947, 0.01806, 0.9688, 0.01581, 0.9688, 0.01581, 0.947, 0.1532, 0.9445, 0.1532, 0.9663, 0.1487, 0.9663, 0.1487, 0.9445, 0.03161, 0.9688, 0.03161, 0.947, 0.03387, 0.947, 0.03387, 0.9688, 0.1577, 0.9445, 0.1577, 0.9663, 0.1532, 0.9663, 0.1532, 0.9445, 0.01581, 0.947, 0.01581, 0.9688, 0.01355, 0.9688, 0.01355, 0.947, 0.1622, 0.9445, 0.1622, 0.9663, 0.1577, 0.9663, 0.1577, 0.9445, 0.004516, 0.9688, 0.004516, 0.947, 0.006774, 0.947, 0.006774, 0.9688, 0.1174, 0.9445, 0.1174, 0.9663, 0.1129, 0.9663, 0.1129, 0.9445, 0.02935, 0.9688, 0.02935, 0.947, 0.03161, 0.947, 0.03161, 0.9688, 0.1129, 0.9445, 0.1129, 0.9663, 0.1084, 0.9663, 0.1084, 0.9445, 0.009032, 0.947, 0.009032, 0.9688, 0.006774, 0.9688, 0.006774, 0.947, 0.1039, 0.9445, 0.1039, 0.9663, 0.09935, 0.9663, 0.09935, 0.9445, 0.01806, 0.9688, 0.01806, 0.947, 0.02032, 0.947, 0.02032, 0.9688, 0.9167, 0.9408, 0.9167, 0.7333, 0.919, 0.7333, 0.919, 0.9408, 0.3171, 0.927, 0.3171, 0.7212, 0.3203, 0.7212, 0.3203, 0.927, 0.9518, 0.2121, 0.9518, 0.281, 0.694, 0.8621, 0.694, 0.9312, 0.9518, 0.2121, 0.9555, 0.212, 0.9555, 0.281, 0.9518, 0.281, 0.7784, 0.9269, 0.7784, 0.7333, 0.8475, 0.7333, 0.8475, 0.9269, 0.694, 0.8621, 0.6977, 0.8621, 0.6977, 0.9312, 0.694, 0.9312, 0.7665, 0.9294, 0.7628, 0.9294, 0.7628, 0.7358, 0.7665, 0.7358, 0.7665, 0.8112, 0.7665, 0.8485, 0.8357, 0.9643, 0.8133, 0.9643, 0.8133, 0.9269, 0.8357, 0.9269, 0.895, 0.927, 0.8945, 0.9345, 0.8923, 0.9344, 0.8916, 0.9343, 0.8911, 0.9415, 0.8889, 0.9413, 0.8883, 0.9413, 0.8878, 0.9484, 0.8857, 0.9483, 0.885, 0.9482, 0.8846, 0.9551, 0.8825, 0.9549, 0.883, 0.9486, 0.8933, 0.9269, 0.8133, 0.9643, 0.807, 0.9643, 0.807, 0.9269, 0.8133, 0.9269, 0.9556, 0.2421, 0.9555, 0.2181, 0.9578, 0.2122, 0.9597, 0.2129, 0.9572, 0.2193, 0.9579, 0.2196, 0.9598, 0.2203, 0.9572, 0.227, 0.9578, 0.2273, 0.9598, 0.2281, 0.9572, 0.2347, 0.9578, 0.235, 0.9599, 0.2358, 0.9572, 0.2428, 0.8945, 0.9345, 0.895, 0.927, 0.8957, 0.927, 0.8951, 0.9351, 0.8945, 0.9351, 0.1275, 0.9819, 0.1252, 0.9819, 0.1252, 0.9445, 0.1275, 0.9445, 0.8911, 0.9423, 0.8911, 0.9415, 0.8916, 0.9343, 0.8923, 0.9344, 0.8917, 0.9424, 0.1252, 0.9819, 0.123, 0.9819, 0.123, 0.9445, 0.1252, 0.9445, 0.8878, 0.9492, 0.8878, 0.9484, 0.8883, 0.9413, 0.8889, 0.9413, 0.8884, 0.9492, 0.2843, 0.9829, 0.2822, 0.9829, 0.2822, 0.9456, 0.2843, 0.9456, 0.8845, 0.9561, 0.8846, 0.9551, 0.885, 0.9482, 0.8857, 0.9483, 0.8854, 0.9529, 0.8852, 0.9552, 0.8852, 0.9562, 0.6998, 0.9838, 0.6977, 0.9838, 0.6977, 0.9465, 0.6998, 0.9465, 0.9597, 0.2129, 0.9601, 0.212, 0.9607, 0.2122, 0.9579, 0.2196, 0.9572, 0.2193, 0.9598, 0.2203, 0.9601, 0.2196, 0.9607, 0.2199, 0.9578, 0.2273, 0.9572, 0.227, 0.9598, 0.2281, 0.9601, 0.2273, 0.9607, 0.2275, 0.9578, 0.235, 0.9572, 0.2347, 0.8994, 0.9269, 0.9075, 0.9269, 0.9075, 0.9643, 0.8994, 0.9643, 0.7066, 0.8995, 0.7059, 0.8995, 0.7059, 0.8621, 0.7066, 0.8621, 0.9075, 0.9269, 0.9155, 0.9269, 0.9155, 0.9643, 0.9075, 0.9643, 0.6058, 0.9091, 0.6051, 0.9091, 0.6051, 0.8717, 0.6058, 0.8717, 0.3194, 0.5891, 0.3202, 0.5891, 0.3202, 0.6264, 0.3194, 0.6264, 0.2855, 0.9274, 0.2934, 0.9274, 0.2934, 0.9648, 0.2855, 0.9648, 0.7072, 0.8995, 0.7066, 0.8995, 0.7066, 0.8621, 0.7072, 0.8621, 0.3201, 0.6638, 0.3194, 0.6638, 0.3194, 0.6264, 0.3201, 0.6264, 0.2934, 0.9274, 0.2944, 0.9274, 0.2967, 0.9274, 0.3014, 0.9274, 0.3014, 0.9648, 0.2934, 0.9648, 0.778, 0.8575, 0.7773, 0.8575, 0.7773, 0.8201, 0.778, 0.8201, 0.3204, 0.5517, 0.3204, 0.5891, 0.3194, 0.5891, 0.3194, 0.5517, 0.9195, 0.8176, 0.9195, 0.855, 0.919, 0.855, 0.919, 0.8176, 0.7665, 0.8485, 0.7661, 0.8485, 0.7661, 0.8112, 0.7665, 0.8112, 0.6051, 0.8343, 0.6051, 0.797, 0.6058, 0.797, 0.6058, 0.8343, 0.6051, 0.8717, 0.6051, 0.8343, 0.6058, 0.8343, 0.6058, 0.8717, 0.7779, 0.8575, 0.7779, 0.8948, 0.7773, 0.8948, 0.7773, 0.8575, 0.824, 0.5077, 0.827, 0.5077, 0.827, 0.5217, 0.824, 0.5217, 0.8994, 0.9539, 0.8992, 0.9562, 0.8852, 0.9552, 0.8854, 0.9529, 0.8768, 0.5077, 0.8768, 0.5217, 0.8745, 0.5217, 0.8745, 0.5077, 0.86, 0.5077, 0.863, 0.5077, 0.863, 0.5217, 0.86, 0.5217, 0.8595, 0.2744, 0.86, 0.2744, 0.86, 0.2774, 0.8595, 0.2774, 0.86, 0.2744, 0.86, 0.2779, 0.86, 0.2774, 0.0, 0.0, 0.0, 0.0, 0.0, 0.0, 0.86, 0.2744, 0.86, 0.2741, 0.86, 0.2779, 0.8568, 0.2774, 0.86, 0.2774, 0.86, 0.2779, 0.8568, 0.2779, 0.0, 0.0, 0.0, 0.0, 0.0, 0.0, 0.8568, 0.2774, 0.8568, 0.2779, 0.8568, 0.2741, 0.8568, 0.2744, 0.8572, 0.2744, 0.8572, 0.2774, 0.8568, 0.2774, 0.8568, 0.2774, 0.8568, 0.2741, 0.8568, 0.2744, 0.8788, 0.2741, 0.8788, 0.2773, 0.8782, 0.2773, 0.8782, 0.2741, 0.32, 0.6638, 0.32, 0.6676, 0.3194, 0.6676, 0.3194, 0.6638, 0.8213, 0.5254, 0.8182, 0.5254, 0.8182, 0.5217, 0.8213, 0.5217, 0.874, 0.2741, 0.8746, 0.2741, 0.8746, 0.2779, 0.874, 0.2779, 0.8559, 0.5217, 0.859, 0.5217, 0.859, 0.5254, 0.8559, 0.5254, 0.877, 0.2773, 0.8764, 0.2773, 0.8764, 0.2741, 0.877, 0.2741, 0.2944, 0.9274, 0.2967, 0.9274, 0.2967, 0.9304, 0.2944, 0.9304, 0.833, 0.5077, 0.836, 0.5077, 0.836, 0.5217, 0.833, 0.5217, 0.8814, 0.5217, 0.8791, 0.5217, 0.8791, 0.5077, 0.8814, 0.5077, 0.8699, 0.5217, 0.8699, 0.5077, 0.8722, 0.5077, 0.8722, 0.5217, 0.854, 0.5217, 0.851, 0.5217, 0.851, 0.5077, 0.854, 0.5077, 0.8397, 0.5219, 0.8402, 0.5219, 0.8402, 0.5249, 0.8397, 0.5249, 0.8402, 0.5219, 0.8402, 0.5254, 0.8402, 0.5249, 0.0, 0.0, 0.0, 0.0, 0.0, 0.0, 0.8402, 0.5219, 0.8402, 0.5217, 0.8402, 0.5254, 0.837, 0.5249, 0.8402, 0.5249, 0.8402, 0.5254, 0.837, 0.5254, 0.0, 0.0, 0.0, 0.0, 0.0, 0.0, 0.837, 0.5249, 0.837, 0.5254, 0.837, 0.5217, 0.837, 0.5219, 0.8375, 0.5219, 0.8375, 0.5249, 0.837, 0.5249, 0.837, 0.5249, 0.837, 0.5217, 0.837, 0.5219, 0.8778, 0.5217, 0.8778, 0.5248, 0.8772, 0.5248, 0.8772, 0.5217, 0.8728, 0.2741, 0.8728, 0.2779, 0.8722, 0.2779, 0.8722, 0.2741, 0.8307, 0.5217, 0.8339, 0.5217, 0.8339, 0.5254, 0.8307, 0.5254, 0.3206, 0.6713, 0.32, 0.6713, 0.32, 0.6676, 0.3206, 0.6676, 0.8402, 0.5217, 0.8433, 0.5217, 0.8433, 0.5254, 0.8402, 0.5254, 0.877, 0.2773, 0.8776, 0.2773, 0.8776, 0.2804, 0.877, 0.2804, 0.8505, 0.2779, 0.8528, 0.2779, 0.8528, 0.2809, 0.8505, 0.2809, 0.83, 0.5217, 0.827, 0.5217, 0.827, 0.5077, 0.83, 0.5077, 0.8653, 0.5077, 0.8676, 0.5077, 0.8676, 0.5217, 0.8653, 0.5217, 0.8814, 0.5217, 0.8814, 0.5077, 0.8836, 0.5077, 0.8836, 0.5217, 0.845, 0.5077, 0.848, 0.5077, 0.848, 0.5217, 0.845, 0.5217, 0.8555, 0.5219, 0.8559, 0.5219, 0.8559, 0.5249, 0.8555, 0.5249, 0.8559, 0.5219, 0.8559, 0.5254, 0.8559, 0.5249, 0.0, 0.0, 0.0, 0.0, 0.0, 0.0, 0.8559, 0.5219, 0.8559, 0.5217, 0.8559, 0.5254, 0.8528, 0.5249, 0.8559, 0.5249, 0.8559, 0.5254, 0.8528, 0.5254, 0.0, 0.0, 0.0, 0.0, 0.0, 0.0, 0.8528, 0.5249, 0.8528, 0.5254, 0.8528, 0.5217, 0.8528, 0.5219, 0.8532, 0.5219, 0.8532, 0.5249, 0.8528, 0.5249, 0.8528, 0.5249, 0.8528, 0.5217, 0.8528, 0.5219, 0.8772, 0.5217, 0.8772, 0.5248, 0.8766, 0.5248, 0.8766, 0.5217, 0.8734, 0.2779, 0.8734, 0.2741, 0.874, 0.2741, 0.874, 0.2779, 0.8276, 0.5254, 0.8244, 0.5254, 0.8244, 0.5217, 0.8276, 0.5217, 0.32, 0.6713, 0.3194, 0.6713, 0.3194, 0.6676, 0.32, 0.6676, 0.8622, 0.5217, 0.8653, 0.5217, 0.8653, 0.5254, 0.8622, 0.5254, 0.3194, 0.6788, 0.32, 0.6788, 0.32, 0.682, 0.3194, 0.682, 0.848, 0.5217, 0.848, 0.5217, 0.845, 0.5217, 0.845, 0.5217, 0.839, 0.5217, 0.836, 0.5217, 0.836, 0.5077, 0.839, 0.5077, 0.8722, 0.5077, 0.8745, 0.5077, 0.8745, 0.5217, 0.8722, 0.5217, 0.8791, 0.5077, 0.8791, 0.5217, 0.8768, 0.5217, 0.8768, 0.5077, 0.851, 0.5217, 0.848, 0.5217, 0.848, 0.5077, 0.851, 0.5077, 0.8532, 0.2744, 0.8537, 0.2744, 0.8537, 0.2774, 0.8532, 0.2774, 0.8537, 0.2744, 0.8537, 0.2779, 0.8537, 0.2774, 0.0, 0.0, 0.0, 0.0, 0.0, 0.0, 0.8537, 0.2744, 0.8537, 0.2741, 0.8537, 0.2779, 0.8505, 0.2774, 0.8537, 0.2774, 0.8537, 0.2779, 0.8505, 0.2779, 0.0, 0.0, 0.0, 0.0, 0.0, 0.0, 0.3201, 0.6264, 0.3205, 0.6264, 0.3205, 0.6294, 0.3201, 0.6294, 0.877, 0.2773, 0.877, 0.2804, 0.8764, 0.2804, 0.8764, 0.2773, 0.8742, 0.5254, 0.8742, 0.5217, 0.8748, 0.5217, 0.8748, 0.5254, 0.8182, 0.5254, 0.815, 0.5254, 0.815, 0.5217, 0.8182, 0.5217, 0.3206, 0.6676, 0.32, 0.6676, 0.32, 0.6638, 0.3206, 0.6638, 0.8631, 0.2741, 0.8663, 0.2741, 0.8663, 0.2779, 0.8631, 0.2779, 0.32, 0.6788, 0.3206, 0.6788, 0.3206, 0.682, 0.32, 0.682, 0.0, 0.0, 0.0, 0.0, 0.0, 0.0, 0.0, 0.0, 0.0, 0.0, 0.0, 0.0, 0.83, 0.5217, 0.83, 0.5217, 0.827, 0.5217, 0.827, 0.5217, 0.4741, 0.9444, 0.4745, 0.9453, 0.477, 0.9517, 0.4765, 0.9518, 0.4737, 0.9446, 0.9195, 0.7755, 0.9195, 0.8176, 0.919, 0.8176, 0.919, 0.7755, 0.4778, 0.9747, 0.4769, 0.975, 0.4742, 0.9682, 0.4764, 0.9673, 0.477, 0.9671, 0.4745, 0.9608, 0.4766, 0.96, 0.4771, 0.9598, 0.4743, 0.9527, 0.4765, 0.9518, 0.477, 0.9517, 0.4745, 0.9453, 0.4763, 0.9446, 0.4787, 0.9508, 0.4787, 0.9743, 0.6977, 0.9465, 0.6977, 0.9043, 0.7055, 0.9043, 0.7055, 0.9465, 0.9683, 0.2803, 0.9679, 0.2801, 0.9707, 0.2728, 0.9712, 0.273, 0.9687, 0.2794, 0.3203, 0.5095, 0.3203, 0.5517, 0.3194, 0.5517, 0.3194, 0.5095, 0.474, 0.9676, 0.4742, 0.9682, 0.4769, 0.975, 0.4764, 0.9752, 0.4734, 0.9678, 0.3996, 0.9239, 0.3996, 0.966, 0.3973, 0.966, 0.3973, 0.9239, 0.4741, 0.9597, 0.4745, 0.9608, 0.477, 0.9671, 0.4764, 0.9673, 0.4735, 0.9599, 0.481, 0.9444, 0.481, 0.9866, 0.4787, 0.9866, 0.4787, 0.9444, 0.4741, 0.9521, 0.4743, 0.9527, 0.4771, 0.9598, 0.4766, 0.96, 0.4736, 0.9523, 0.2817, 0.909, 0.2817, 0.9512, 0.2794, 0.9512, 0.2794, 0.909, 0.9409, 0.2201, 0.9409, 0.2623, 0.939, 0.2623, 0.939, 0.2201, 0.7784, 0.9691, 0.7784, 0.9269, 0.785, 0.9269, 0.785, 0.9691, 0.785, 0.9691, 0.785, 0.9269, 0.807, 0.9269, 0.807, 0.9691, 0.972, 0.25, 0.9729, 0.2504, 0.9729, 0.2739, 0.9705, 0.2801, 0.9687, 0.2794, 0.9712, 0.273, 0.9707, 0.2728, 0.9685, 0.272, 0.9713, 0.2649, 0.9709, 0.2647, 0.9687, 0.2639, 0.9712, 0.2576, 0.9706, 0.2574, 0.9684, 0.2565, 0.9711, 0.2497, 0.7773, 0.778, 0.7773, 0.7358, 0.7779, 0.7358, 0.7779, 0.778, 0.5622, 0.9355, 0.5622, 0.8934, 0.5702, 0.8934, 0.5702, 0.9355, 0.4734, 0.9444, 0.4734, 0.9022, 0.4814, 0.9022, 0.4814, 0.9444, 0.6051, 0.797, 0.6051, 0.7548, 0.6057, 0.7548, 0.6057, 0.797, 0.6977, 0.9043, 0.6977, 0.8621, 0.7059, 0.8621, 0.7059, 0.9043, 0.919, 0.7755, 0.919, 0.7333, 0.9195, 0.7333, 0.9195, 0.7755, 0.9683, 0.2726, 0.9678, 0.2724, 0.9709, 0.2647, 0.9713, 0.2649, 0.9685, 0.272, 0.9683, 0.265, 0.9677, 0.2648, 0.9706, 0.2574, 0.9712, 0.2576, 0.9687, 0.2639, 0.9682, 0.2571, 0.9676, 0.2569, 0.9706, 0.2495, 0.9711, 0.2497, 0.9684, 0.2565, 0.5622, 0.9355, 0.5631, 0.9355, 0.5631, 0.9777, 0.5622, 0.9777, 0.5631, 0.9355, 0.5638, 0.9355, 0.5638, 0.9777, 0.5631, 0.9777, 0.3203, 0.5095, 0.3194, 0.5095, 0.3194, 0.4674, 0.3203, 0.4674, 0.8505, 0.2233, 0.8505, 0.2201, 0.8928, 0.2201, 0.8928, 0.2233, 0.8505, 0.2741, 0.8505, 0.2233, 0.8928, 0.2233, 0.8928, 0.2741, 0.6057, 0.7548, 0.6051, 0.7548, 0.6051, 0.7126, 0.6057, 0.7126, 0.3205, 0.4674, 0.3194, 0.4674, 0.3194, 0.4252, 0.3205, 0.4252, 0.5661, 0.9355, 0.5661, 0.9777, 0.5638, 0.9777, 0.5638, 0.9355, 0.8928, 0.2201, 0.935, 0.2201, 0.935, 0.2741, 0.8928, 0.2741, 0.935, 0.2201, 0.939, 0.2201, 0.939, 0.2741, 0.935, 0.2741, 0.2345, 0.8923, 0.2345, 0.8383, 0.2384, 0.8383, 0.2384, 0.8923, 0.7779, 0.8201, 0.7773, 0.8201, 0.7773, 0.778, 0.7779, 0.778, 0.04499, 0.947, 0.0476, 0.947, 0.0476, 0.9556, 0.04499, 0.9556, 0.8742, 0.5249, 0.8716, 0.5249, 0.8716, 0.5217, 0.8742, 0.5217, 0.9394, 0.2075, 0.9394, 0.2171, 0.9362, 0.2171, 0.9362, 0.2075, 0.9298, 0.2171, 0.9298, 0.2075, 0.933, 0.2075, 0.933, 0.2171, 0.9, 0.5173, 0.8974, 0.5173, 0.8974, 0.5077, 0.9, 0.5077, 0.3194, 0.5095, 0.3203, 0.5095, 0.3203, 0.5121, 0.3194, 0.5121, 0.8505, 0.2201, 0.8531, 0.2201, 0.8531, 0.2233, 0.8505, 0.2233, 0.04499, 0.947, 0.04499, 0.9556, 0.04216, 0.9556, 0.04216, 0.947, 0.8694, 0.2773, 0.8694, 0.2741, 0.8722, 0.2741, 0.8722, 0.2773, 0.9362, 0.2075, 0.9362, 0.2171, 0.933, 0.2171, 0.933, 0.2075, 0.03933, 0.947, 0.04216, 0.947, 0.04216, 0.9566, 0.03933, 0.9566, 0.03613, 0.947, 0.03933, 0.947, 0.03933, 0.9566, 0.03613, 0.9566, 0.8694, 0.2805, 0.8694, 0.2773, 0.8722, 0.2773, 0.8722, 0.2805, 0.3203, 0.5517, 0.3194, 0.5517, 0.3194, 0.5489, 0.3203, 0.5489, 0.821, 0.5077, 0.824, 0.5077, 0.824, 0.5217, 0.821, 0.5217, 0.863, 0.5077, 0.8653, 0.5077, 0.8653, 0.5217, 0.863, 0.5217, 0.8676, 0.5217, 0.8676, 0.5077, 0.8699, 0.5077, 0.8699, 0.5217, 0.857, 0.5077, 0.86, 0.5077, 0.86, 0.5217, 0.857, 0.5217, 0.8523, 0.5219, 0.8528, 0.5219, 0.8528, 0.5249, 0.8523, 0.5249, 0.8528, 0.5219, 0.8528, 0.5254, 0.8528, 0.5249, 0.0, 0.0, 0.0, 0.0, 0.0, 0.0, 0.8528, 0.5219, 0.8528, 0.5217, 0.8528, 0.5254, 0.8496, 0.5249, 0.8528, 0.5249, 0.8528, 0.5254, 0.8496, 0.5254, 0.0, 0.0, 0.0, 0.0, 0.0, 0.0, 0.8496, 0.5249, 0.8496, 0.5254, 0.8496, 0.5217, 0.8496, 0.5219, 0.85, 0.5219, 0.85, 0.5249, 0.8496, 0.5249, 0.8496, 0.5249, 0.8496, 0.5217, 0.8496, 0.5219, 0.8764, 0.2741, 0.8764, 0.2773, 0.8758, 0.2773, 0.8758, 0.2741, 0.8752, 0.2779, 0.8752, 0.2741, 0.8758, 0.2741, 0.8758, 0.2779, 0.8307, 0.5254, 0.8276, 0.5254, 0.8276, 0.5217, 0.8307, 0.5217, 0.8734, 0.2779, 0.8728, 0.2779, 0.8728, 0.2741, 0.8734, 0.2741, 0.859, 0.5217, 0.8622, 0.5217, 0.8622, 0.5254, 0.859, 0.5254, 0.8754, 0.5217, 0.876, 0.5217, 0.876, 0.5248, 0.8754, 0.5248, 0.8643, 0.2779, 0.8666, 0.2779, 0.8666, 0.2809, 0.8643, 0.2809, 0.818, 0.5077, 0.821, 0.5077, 0.821, 0.5217, 0.818, 0.5217, 0.8928, 0.5077, 0.8951, 0.5077, 0.8951, 0.5217, 0.8928, 0.5217, 0.8951, 0.5217, 0.8951, 0.5077, 0.8974, 0.5077, 0.8974, 0.5217, 0.842, 0.5217, 0.839, 0.5217, 0.839, 0.5077, 0.842, 0.5077, 0.8492, 0.5219, 0.8496, 0.5219, 0.8496, 0.5249, 0.8492, 0.5249, 0.8496, 0.5219, 0.8496, 0.5254, 0.8496, 0.5249, 0.0, 0.0, 0.0, 0.0, 0.0, 0.0, 0.8496, 0.5219, 0.8496, 0.5217, 0.8496, 0.5254, 0.8465, 0.5249, 0.8496, 0.5249, 0.8496, 0.5254, 0.8465, 0.5254, 0.0, 0.0, 0.0, 0.0, 0.0, 0.0, 0.8465, 0.5249, 0.8465, 0.5254, 0.8465, 0.5217, 0.8465, 0.5219, 0.8469, 0.5219, 0.8469, 0.5249, 0.8465, 0.5249, 0.8465, 0.5249, 0.8465, 0.5217, 0.8465, 0.5219, 0.8776, 0.2741, 0.8776, 0.2773, 0.877, 0.2773, 0.877, 0.2741, 0.32, 0.6788, 0.32, 0.6751, 0.3206, 0.6751, 0.3206, 0.6788, 0.8716, 0.5254, 0.8685, 0.5254, 0.8685, 0.5217, 0.8716, 0.5217, 0.32, 0.6788, 0.3194, 0.6788, 0.3194, 0.6751, 0.32, 0.6751, 0.86, 0.2741, 0.8631, 0.2741, 0.8631, 0.2779, 0.86, 0.2779, 0.8782, 0.2773, 0.8776, 0.2773, 0.8776, 0.2741, 0.8782, 0.2741, 0.8574, 0.2779, 0.8597, 0.2779, 0.8597, 0.2809, 0.8574, 0.2809, 0.815, 0.5077, 0.818, 0.5077, 0.818, 0.5217, 0.815, 0.5217, 0.8859, 0.5077, 0.8882, 0.5077, 0.8882, 0.5217, 0.8859, 0.5217, 0.8905, 0.5217, 0.8905, 0.5077, 0.8928, 0.5077, 0.8928, 0.5217, 0.842, 0.5077, 0.845, 0.5077, 0.845, 0.5217, 0.842, 0.5217, 0.846, 0.5219, 0.8465, 0.5219, 0.8465, 0.5249, 0.846, 0.5249, 0.8465, 0.5219, 0.8465, 0.5254, 0.8465, 0.5249, 0.8465, 0.5249, 0.8437, 0.5249, 0.846, 0.5249, 0.8465, 0.5219, 0.8465, 0.5217, 0.8465, 0.5254, 0.8433, 0.5249, 0.8465, 0.5249, 0.8465, 0.5254, 0.8433, 0.5254, 0.8465, 0.5249, 0.8433, 0.5249, 0.8437, 0.5249, 0.0, 0.0, 0.0, 0.0, 0.0, 0.0, 0.8433, 0.5219, 0.8437, 0.5219, 0.8437, 0.5249, 0.8433, 0.5249, 0.0, 0.0, 0.0, 0.0, 0.0, 0.0, 0.8784, 0.5217, 0.8784, 0.5248, 0.8778, 0.5248, 0.8778, 0.5217, 0.8748, 0.5254, 0.8748, 0.5217, 0.8754, 0.5217, 0.8754, 0.5254, 0.8213, 0.5217, 0.8244, 0.5217, 0.8244, 0.5254, 0.8213, 0.5254, 0.32, 0.6751, 0.3194, 0.6751, 0.3194, 0.6713, 0.32, 0.6713, 0.8653, 0.5217, 0.8685, 0.5217, 0.8685, 0.5254, 0.8653, 0.5254, 0.8758, 0.2773, 0.8764, 0.2773, 0.8764, 0.2804, 0.8758, 0.2804, 0.8597, 0.2779, 0.862, 0.2779, 0.862, 0.2809, 0.8597, 0.2809, 0.833, 0.5217, 0.83, 0.5217, 0.83, 0.5077, 0.833, 0.5077, 0.8905, 0.5217, 0.8882, 0.5217, 0.8882, 0.5077, 0.8905, 0.5077, 0.8859, 0.5077, 0.8859, 0.5217, 0.8836, 0.5217, 0.8836, 0.5077, 0.854, 0.5077, 0.857, 0.5077, 0.857, 0.5217, 0.854, 0.5217, 0.8564, 0.2744, 0.8568, 0.2744, 0.8568, 0.2774, 0.8564, 0.2774, 0.8568, 0.2744, 0.8568, 0.2779, 0.8568, 0.2774, 0.8568, 0.2774, 0.8541, 0.2774, 0.8564, 0.2774, 0.8568, 0.2744, 0.8568, 0.2741, 0.8568, 0.2779, 0.8537, 0.2774, 0.8568, 0.2774, 0.8568, 0.2779, 0.8537, 0.2779, 0.8568, 0.2774, 0.8537, 0.2774, 0.8541, 0.2774, 0.0, 0.0, 0.0, 0.0, 0.0, 0.0, 0.8537, 0.2744, 0.8541, 0.2744, 0.8541, 0.2774, 0.8537, 0.2774, 0.0, 0.0, 0.0, 0.0, 0.0, 0.0, 0.8766, 0.5217, 0.8766, 0.5248, 0.876, 0.5248, 0.876, 0.5217, 0.8746, 0.2779, 0.8746, 0.2741, 0.8752, 0.2741, 0.8752, 0.2779, 0.837, 0.5254, 0.8339, 0.5254, 0.8339, 0.5217, 0.837, 0.5217, 0.32, 0.6713, 0.3206, 0.6713, 0.3206, 0.6751, 0.32, 0.6751, 0.8663, 0.2741, 0.8694, 0.2741, 0.8694, 0.2779, 0.8663, 0.2779, 0.8776, 0.2773, 0.8782, 0.2773, 0.8782, 0.2804, 0.8776, 0.2804, 0.862, 0.2779, 0.8643, 0.2779, 0.8643, 0.2809, 0.862, 0.2809, 0.07038, 0.4133, 0.07038, 0.4133, 0.08902, 0.4133, 0.08902, 0.4133, 0.1233, 0.4133, 0.1235, 0.4133, 0.1408, 0.4133, 0.1408, 0.4133, 0.0, 0.0, 0.0, 0.0, 0.0, 0.0, 0.1408, 0.4133, 0.1235, 0.4133, 0.08902, 0.4133, 0.07038, 0.4133, 0.1056, 0.4133, 0.08902, 0.4133, 0.1235, 0.4133, 0.1233, 0.4133, 0.08902, 0.4133, 0.0, 0.0, 0.0, 0.0, 0.0, 0.0, 0.07038, 0.4133, 0.07038, 0.4133, 0.1056, 0.4133, 0.07038, 0.4133, 0.1056, 0.4133, 0.1408, 0.4133, 0.07038, 0.4133, 0.07038, 0.4133, 0.07038, 0.4133, 0.07038, 0.4133, 0.1056, 0.4133, 0.07038, 0.4133, 0.07038, 0.4133, 0.1056, 0.4133, 0.1408, 0.4133, 0.1056, 0.4133, 0.07038, 0.4133, 0.1056, 0.4133, 0.1408, 0.4133, 0.1408, 0.4133, 0.07038, 0.4133, 0.07038, 0.4133, 0.07038, 0.4133, 0.07038, 0.4133, 0.0, 0.0, 0.07038, 0.4133, 0.07038, 0.4133, 0.07038, 0.4133, 0.07038, 0.4133, 0.07038, 0.4133, 0.07038, 0.4133, 0.07038, 0.4133, 0.07038, 0.4133, 0.1408, 0.4133, 0.1056, 0.4133, 0.1056, 0.4133, 0.1408, 0.4133, 0.0, 0.0, 0.0, 0.0, 0.0, 0.0, 0.0, 0.0, 0.0, 0.0, 0.0, 0.0, 0.0, 0.0, 0.0, 0.0, 0.0, 0.0, 0.0, 0.0, 0.0, 0.0, 0.0, 0.0, 0.07038, 0.4133, 0.0, 0.0, 0.1408, 0.4133, 0.1408, 0.4133, 0.1408, 0.4133, 0.1408, 0.4133, 0.0, 0.0, 0.0, 0.0, 0.0, 0.0, 0.0, 0.0, 0.0, 0.0, 0.0, 0.0, 0.1408, 0.4133, 0.1408, 0.4133, 0.1408, 0.4133, 0.1408, 0.4133, 0.0, 0.0, 0.1408, 0.4133, 0.1408, 0.4133, 0.1408, 0.4133, 0.0, 0.0, 0.0, 0.0, 0.1408, 0.4133, 0.1408, 0.4133, 0.1408, 0.4133, 0.1408, 0.4133, 0.1408, 0.4133, 0.1408, 0.4133, 0.0, 0.0, 0.0, 0.0, 0.0, 0.0, 0.0, 0.0, 0.0, 0.0, 0.0, 0.0, 0.0, 0.0, 0.0, 0.0, 0.0, 0.0, 0.0, 0.0, 0.0, 0.0, 0.0, 0.0, 0.0, 0.0, 0.0, 0.0, 0.0, 0.0, 0.0, 0.0, 0.0, 0.0, 0.0, 0.0, 0.0, 0.0, 0.0, 0.0, 0.0, 0.0, 0.0, 0.0, 0.9189, 0.2359, 0.9155, 0.2262, 0.8989, 0.2172, 0.9026, 0.2175, 0.9334, 0.273, 0.9263, 0.3265, 0.9196, 0.3183, 0.926, 0.348, 0.9503, 0.2933, 0.9521, 0.2879, 0.9533, 0.281, 0.8505, 0.0, 0.9298, 0.2201, 0.9258, 0.2201, 0.8844, 0.2201, 0.8987, 0.1974, 0.8987, 0.1974, 0.8844, 0.2201, 0.8821, 0.2201, 0.8821, 2.15e-09, 0.8844, 2.15e-09, 0.9258, 4.299e-09, 0.618, 0.01252, 0.9555, 0.525, 0.9534, 0.525, 0.9522, 0.5175, 0.9508, 0.5127, 0.9014, 0.403, 0.9198, 0.3855, 0.9085, 0.2601, 0.9087, 0.2486, 0.9026, 0.2175, 0.8913, 0.126, 0.8902, 0.1445, 0.8989, 0.2172, 0.9155, 0.2262, 0.8972, 0.178, 0.0, 0.0, 0.0, 0.0, 0.0, 0.0, 0.0, 0.0, 0.0, 0.0, 0.0, 0.0, 0.0, 0.0, 0.0, 0.0, 0.0, 0.0, 0.0, 0.0, 0.0, 0.0, 0.0, 0.0, 0.0, 0.0, 0.0, 0.0, 0.0, 0.0, 0.0, 0.0, 0.0, 0.0, 0.0, 0.0, 0.0, 0.0, 0.0, 0.0, 0.0, 0.0, 0.0, 0.0, 0.0, 0.0, 0.0, 0.0, 0.0, 0.0, 0.0, 0.0, 0.0, 0.0, 0.0, 0.0, 0.0, 0.0, 0.0, 0.0, 0.0, 0.0, 0.0, 0.0, 0.0, 0.0, 0.0, 0.0, 0.8551, 0.2779, 0.8551, 0.2809, 0.8574, 0.2809, 0.8574, 0.2779, 0.8528, 0.2779, 0.8528, 0.2809, 0.8551, 0.2809, 0.8551, 0.2779, 0.839, 0.5217, 0.839, 0.5217, 0.836, 0.5217, 0.836, 0.5217, 0.8836, 0.5217, 0.8836, 0.5217, 0.8814, 0.5217, 0.8814, 0.5217, 0.8676, 0.5217, 0.8676, 0.5217, 0.8653, 0.5217, 0.8653, 0.5217, 0.848, 0.5077, 0.848, 0.5077, 0.851, 0.5077, 0.851, 0.5077, 0.8768, 0.5077, 0.8768, 0.5077, 0.8791, 0.5077, 0.8791, 0.5077, 0.8745, 0.5217, 0.8745, 0.5217, 0.8722, 0.5217, 0.8722, 0.5217, 0.0, 0.0, 0.0, 0.0, 0.0, 0.0, 0.0, 0.0, 0.0, 0.0, 0.0, 0.0, 0.0, 0.0, 0.0, 0.0, 0.0, 0.0, 0.0, 0.0, 0.0, 0.0, 0.0, 0.0, 0.0, 0.0, 0.0, 0.0, 0.0, 0.0, 0.0, 0.0, 0.0, 0.0, 0.0, 0.0, 0.0, 0.0, 0.0, 0.0, 0.0, 0.0, 0.0, 0.0, 0.0, 0.0, 0.0, 0.0, 0.0, 0.0, 0.0, 0.0, 0.0, 0.0, 0.0, 0.0, 0.0, 0.0, 0.0, 0.0, 0.0, 0.0, 0.0, 0.0, 0.0, 0.0, 0.0, 0.0, 0.0, 0.0, 0.0, 0.0, 0.0, 0.0, 0.0, 0.0, 0.0, 0.0, 0.0, 0.0, 0.0, 0.0, 0.0, 0.0, 0.0, 0.0, 0.0, 0.0, 0.0, 0.0, 0.0, 0.0, 0.0, 0.0, 0.0, 0.0, 0.0, 0.0, 0.0, 0.0, 0.0, 0.0, 0.0, 0.0, 0.0, 0.0, 0.0, 0.0, 0.0, 0.0, 0.0, 0.0, 0.0, 0.0, 0.0, 0.0, 0.0, 0.0, 0.0, 0.0, 0.0, 0.0, 0.0, 0.0, 0.0, 0.0, 0.0, 0.0, 0.0, 0.0, 0.0, 0.0, 0.0, 0.0, 0.0, 0.0, 0.0, 0.0, 0.0, 0.0, 0.0, 0.0, 0.0, 0.0, 0.0, 0.0, 0.0, 0.0, 0.0, 0.0, 0.0, 0.0, 0.0, 0.0, 0.0, 0.0, 0.0, 0.0, 0.0, 0.0, 0.0, 0.0, 0.0, 0.0, 0.0, 0.0, 0.0, 0.0, 0.0, 0.0, 0.0, 0.0, 0.0, 0.0, 0.0, 0.0, 0.0, 0.0, 0.0, 0.0, 0.0, 0.0, 0.0, 0.0, 0.0, 0.0, 0.0, 0.0, 0.0, 0.0, 0.0, 0.0, 0.0, 0.0, 0.0, 0.0, 0.0, 0.0, 0.0, 0.0, 0.0, 0.0, 0.0, 0.0, 0.0, 0.0, 0.0, 0.0, 0.0, 0.0, 0.0, 0.0, 0.0, 0.0, 0.0, 0.0, 0.0, 0.0, 0.0, 0.0, 0.0, 0.0, 0.0, 0.0, 0.0, 0.0, 0.0, 0.0, 0.0, 0.0, 0.0, 0.0, 0.0, 0.0, 0.0, 0.0, 0.0, 0.0, 0.0, 0.0, 0.0, 0.0, 0.0, 0.0, 0.0, 0.0, 0.0, 0.0, 0.0, 0.0, 0.0, 0.0, 0.0, 0.0, 0.0, 0.0, 0.0, 0.0, 0.0, 0.0, 0.0, 0.0, 0.0, 0.0, 0.0, 0.0, 0.0, 0.0, 0.0, 0.0, 0.0, 0.0, 0.0, 0.0, 0.0, 0.0, 0.0, 0.0, 0.0, 0.0, 0.0, 0.0, 0.0, 0.0, 0.0, 0.0, 0.0, 0.0, 0.0, 0.0, 0.0, 0.0, 0.0, 0.0, 0.0, 0.0, 0.0, 0.0, 0.0, 0.0, 0.0, 0.0, 0.0, 0.0, 0.0, 0.0, 0.0, 0.0, 0.0, 0.0, 0.0, 0.0, 0.0, 0.0, 0.0, 0.0, 0.0, 0.0, 0.0, 0.0, 0.0, 0.0, 0.0, 0.0, 0.0, 0.0, 0.0, 0.0, 0.0, 0.0, 0.0, 0.0, 0.0, 0.0, 0.0, 0.0, 0.0, 0.0, 0.0, 0.0, 0.0, 0.0, 0.0, 0.0, 0.0, 0.0, 0.0, 0.0, 0.0, 0.0, 0.0, 0.0, 0.0, 0.0, 0.0, 0.0, 0.0, 0.0, 0.0, 0.0, 0.0, 0.0, 0.0, 0.0, 0.0, 0.0, 0.0, 0.0, 0.0, 0.0, 0.0, 0.0, 0.08978, 0.9664, 0.0, 0.0, 0.0, 0.0, 0.08978, 0.9445, 0.0, 0.0, 0.0, 0.0, 0.0, 0.0, 0.0, 0.0, 0.0, 0.0, 0.0, 0.0, 0.0, 0.0, 0.0, 0.0, 0.0, 0.0, 0.0, 0.0, 0.0, 0.0, 0.0, 0.0, 0.0, 0.0, 0.0, 0.0, 0.0, 0.0, 0.0, 0.0, 0.0, 0.0, 0.0, 0.0, 0.0, 0.0, 0.0, 0.0, 0.0, 0.0, 0.0, 0.0, 0.0, 0.0, 0.0, 0.0, 0.0, 0.0, 0.0, 0.0, 0.0, 0.0, 0.0, 0.0, 0.0, 0.0, 0.0, 0.0, 0.0, 0.0, 0.0, 0.0, 0.0, 0.0, 0.0, 0.0, 0.0, 0.0, 0.0, 0.0, 0.0, 0.0, 0.0, 0.0, 0.0, 0.0, 0.0, 0.0, 0.0, 0.0, 0.0, 0.0, 0.0, 0.0, 0.0, 0.0, 0.0, 0.0, 0.0, 0.0, 0.0, 0.0, 0.0, 0.0, 0.0, 0.0, 0.0, 0.0, 0.0, 0.0, 0.0, 0.0, 0.0, 0.0, 0.0, 0.0, 0.0, 0.0, 0.0, 0.0, 0.0, 0.0, 0.0, 0.0, 0.0, 0.0, 0.0, 0.0, 0.0, 0.0, 0.0, 0.0, 0.0, 0.0, 0.0, 0.0, 0.0, 0.0, 0.0, 0.0, 0.0, 0.0, 0.0, 0.0, 0.0, 0.0, 0.0, 0.0, 0.0, 0.0, 0.0, 0.0, 0.0, 0.0, 0.0, 0.0, 0.0, 0.0, 0.0, 0.0, 0.0, 0.0, 0.0, 0.0, 0.0, 0.0, 0.0, 0.0, 0.0, 0.0, 0.0, 0.0, 0.0, 0.0, 0.0, 0.0, 0.0, 0.0, 0.0, 0.0, 0.0, 0.0, 0.0, 0.0, 0.0, 0.0, 0.0, 0.0, 0.0, 0.0, 0.0, 0.0, 0.0, 0.0, 0.0, 0.0, 0.0, 0.0, 0.0, 0.0, 0.0, 0.0, 0.0, 0.0, 0.0, 0.0, 0.0, 0.0, 0.0, 0.0, 0.0, 0.0, 0.0, 0.0, 0.0, 0.0, 0.0, 0.0, 0.0, 0.0, 0.0, 0.0, 0.0, 0.0, 0.0, 0.0, 0.0, 0.0, 0.0, 0.0, 0.0, 0.0, 0.0, 0.0, 0.0, 0.0, 0.0, 0.0, 0.0, 0.0, 0.0, 0.0, 0.0, 0.0, 0.0, 0.0, 0.0, 0.0, 0.0, 0.0, 0.0, 0.0, 0.0, 0.0, 0.0, 0.0, 0.8606, 0.9339, 0.0, 0.0, 0.0, 0.0, 0.0, 0.0, 0.0, 0.0, 0.0, 0.0, 0.08283, 0.9664, 0.2077, 0.9719, 0.9556, 0.2421, 0.9572, 0.2428, 0.895, 0.927, 0.8933, 0.9269, 0.895, 0.927, 0.9572, 0.2428, 0.9572, 0.2428, 0.895, 0.927, 0.9572, 0.2428, 0.9599, 0.2358, 0.9601, 0.2353, 0.9607, 0.2355, 0.9577, 0.2431, 0.9575, 0.2429])
me_1.materials.append(mat_wood)
me_1.materials.append(mat_extwalls)
me_1.materials.append(mat_roof)
me_1.materials.append(mat_black_wood)
me_1.materials.append(mat_glass)
me_1.materials.append(mat_concrete)
me_1.use_remesh_preserve_volume = False
me_1.use_remesh_preserve_attributes = False
me_1.use_mirror_vertex_groups = False
me_1.update()

# ---- objects
ob_cube = bpy.data.objects.new('Cube', me_cube)
ob_maison = bpy.data.objects.new('Maison', me_1)

# ---- transforms, parenting, visibility, modifiers, constraints
ob_cube.location = (75.56, 18.01, 3.427)
ob_cube.scale = (0.4684, 0.4601, 0.8939)
ob_cube.lineart.crease_threshold = 0.0
ob_maison.location = (0.0, 0.0, 0.0)
ob_maison.scale = (0.5, 0.5, 1.0)
ob_maison.lineart.crease_threshold = 0.0

# ---- collection membership
col_collection_1.objects.link(ob_cube)
col_collection_1.objects.link(ob_maison)

# ---- scene / render settings (as saved in the file)
scene.frame_start = 1; scene.frame_end = 250; scene.frame_set(222)
scene.render.engine = 'BLENDER_EEVEE_NEXT'
scene.render.image_settings.compression = 90
scene.render.resolution_percentage = 50
scene.render.dither_intensity = 0.0
scene.cycles.use_denoising = False
scene.cycles.samples = 10
scene.cycles.sampling_pattern = 'TABULATED_SOBOL'
scene.cycles.light_sampling_threshold = 0.0
scene.cycles.use_adaptive_sampling = False
scene.cycles.use_light_tree = False
scene.cycles.blur_glossy = 0.0
scene.cycles.volume_bounces = 1
scene.cycles.pixel_filter_type = 'GAUSSIAN'
scene.cycles.sample_clamp_indirect = 0.0
scene.view_settings.view_transform = 'Standard'
bpy.context.view_layer.update()

# ---- added for rendering (the .blend has no active camera and no usable light): camera, sun
cam_auto = bpy.data.cameras.new('AutoCamera')
cam_auto.lens = 50.0
cam_auto.sensor_width = 36.0
cam_auto.clip_end = 1851.18
ob_auto_camera = bpy.data.objects.new('AutoCamera', cam_auto)
scene.collection.objects.link(ob_auto_camera)
ob_auto_camera.location = (134.532, -125.707, 94.7933)
ob_auto_camera.rotation_euler = (1.09748, -7.21219e-08, 0.694738)
scene.camera = ob_auto_camera
light_auto_sun = bpy.data.lights.new('AutoSun', 'SUN')
light_auto_sun.energy = 3.0
light_auto_sun.angle = 0.0523599
ob_auto_sun = bpy.data.objects.new('AutoSun', light_auto_sun)
scene.collection.objects.link(ob_auto_sun)
ob_auto_sun.rotation_euler = (0.872665, 0.174533, 0.523599)
bpy.context.view_layer.update()
